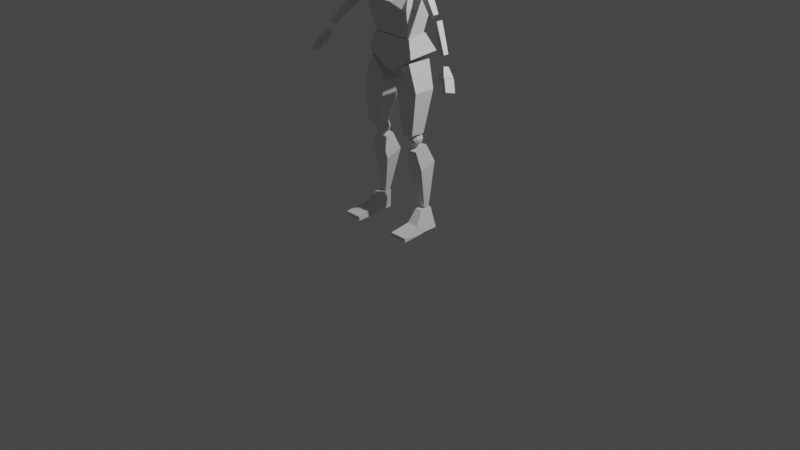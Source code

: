 # Source: section_2.blend  (saved by Blender 3.0.42; exported with 4.5.12 LTS)
import bpy
from mathutils import Matrix  # noqa: F401  (used for matrix-valued properties, if any)

bpy.ops.wm.read_factory_settings(use_empty=True)
scene = bpy.context.scene
scene.name = 'Scene'

# ---- collections
col_reference_male = bpy.data.collections.new('reference male'); scene.collection.children.link(col_reference_male)
col_reference_female = bpy.data.collections.new('reference female'); scene.collection.children.link(col_reference_female)
col_rigging = bpy.data.collections.new('Rigging'); scene.collection.children.link(col_rigging)
col_male = bpy.data.collections.new('Male'); scene.collection.children.link(col_male)
col_female = bpy.data.collections.new('Female'); scene.collection.children.link(col_female)

# ---- materials (node trees are filled in below, after node groups)
mat_material = bpy.data.materials.new('Material')
mat_material.alpha_threshold = 0.0
mat_material.use_transparent_shadow = False
mat_material.line_color = (0.0, 0.0, 0.0, 1.0)

# ---- material node trees
mat_material.use_nodes = True; mat_material.node_tree.nodes.clear()
_N = mat_material.node_tree.nodes; _L = mat_material.node_tree.links
n0 = _N.new('ShaderNodeOutputMaterial'); n0.name = 'Material Output'; n0.location = (300, 300)
n1 = _N.new('ShaderNodeBsdfPrincipled'); n1.name = 'Principled BSDF'; n1.location = (10, 300)
n1.distribution = 'GGX'
n1.subsurface_method = 'RANDOM_WALK_SKIN'
n1.inputs[2].default_value = 0.4
n1.inputs[3].default_value = 1.45
n1.inputs[27].default_value = (0.0, 0.0, 0.0, 1.0)
n1.inputs[28].default_value = 1.0
_L.new(n1.outputs[0], n0.inputs[0])
n0.is_active_output = True

# ---- world
world_world = bpy.data.worlds.new('World'); scene.world = world_world
world_world.use_nodes = True; world_world.node_tree.nodes.clear()
_N = world_world.node_tree.nodes; _L = world_world.node_tree.links
n0 = _N.new('ShaderNodeOutputWorld'); n0.name = 'World Output'; n0.location = (300, 300)
n1 = _N.new('ShaderNodeBackground'); n1.name = 'Background'; n1.location = (10, 300)
n1.inputs[0].default_value = (0.05088, 0.05088, 0.05088, 1.0)
_L.new(n1.outputs[0], n0.inputs[0])
n0.is_active_output = True
world_world.color = (0.05088, 0.05088, 0.05088)
world_world.use_sun_shadow = False
world_world.sun_shadow_jitter_overblur = 0.0

# ---- cameras
cam_camera = bpy.data.cameras.new('Camera')
cam_camera.clip_end = 100.0
cam_camera.ortho_scale = 7.314

# ---- lights
light_light = bpy.data.lights.new('Light', 'POINT')
light_light.transmission_factor = 0.0
light_light.energy = 1000.0
light_light.shadow_soft_size = 0.1
light_light.shadow_maximum_resolution = 0.006
light_light.use_absolute_resolution = True

# ---- meshes
me_cube_006 = bpy.data.meshes.new('Cube.006')
me_cube_006.from_pydata([(0.2306, -1.172, -0.9558), (-0.536, -0.5934, 0.7407), (0.2306, -0.8461, -0.9558), (-0.536, -0.1817, 0.7407), (0.4925, -1.172, -0.8543), (-0.1346, -0.5934, 0.9176), (0.4925, -0.8461, -0.8543), (-0.1346, -0.1817, 0.9176)], [], [(0, 1, 3, 2), (2, 3, 7, 6), (6, 7, 5, 4), (4, 5, 1, 0), (2, 6, 4, 0), (7, 3, 1, 5)])
_uv = me_cube_006.uv_layers.new(name='UVMap')
_uv.uv.foreach_set('vector', [0.375, 0.0, 0.625, 0.0, 0.625, 0.25, 0.375, 0.25, 0.375, 0.25, 0.625, 0.25, 0.625, 0.5, 0.375, 0.5, 0.375, 0.5, 0.625, 0.5, 0.625, 0.75, 0.375, 0.75, 0.375, 0.75, 0.625, 0.75, 0.625, 1.0, 0.375, 1.0, 0.125, 0.5, 0.375, 0.5, 0.375, 0.75, 0.125, 0.75, 0.625, 0.5, 0.875, 0.5, 0.875, 0.75, 0.625, 0.75])
me_cube_006.use_remesh_fix_poles = True
me_cube_006.use_remesh_preserve_attributes = False
me_cube_006.update()
me_cube_005 = bpy.data.meshes.new('Cube.005')
me_cube_005.from_pydata([(0.1634, -0.6178, -1.207), (-0.614, -0.2603, 0.843), (0.1634, -0.1652, -1.207), (-0.614, 0.3919, 0.6932), (0.5404, -0.6178, -1.076), (-0.04259, -0.2603, 1.129), (0.5404, -0.1652, -1.076), (-0.04259, 0.3919, 0.9795)], [], [(0, 1, 3, 2), (2, 3, 7, 6), (6, 7, 5, 4), (4, 5, 1, 0), (2, 6, 4, 0), (7, 3, 1, 5)])
_uv = me_cube_005.uv_layers.new(name='UVMap')
_uv.uv.foreach_set('vector', [0.375, 0.0, 0.625, 0.0, 0.625, 0.25, 0.375, 0.25, 0.375, 0.25, 0.625, 0.25, 0.625, 0.5, 0.375, 0.5, 0.375, 0.5, 0.625, 0.5, 0.625, 0.75, 0.375, 0.75, 0.375, 0.75, 0.625, 0.75, 0.625, 1.0, 0.375, 1.0, 0.125, 0.5, 0.375, 0.5, 0.375, 0.75, 0.125, 0.75, 0.625, 0.5, 0.875, 0.5, 0.875, 0.75, 0.625, 0.75])
me_cube_005.use_remesh_fix_poles = True
me_cube_005.use_remesh_preserve_attributes = False
me_cube_005.update()
me_cube_008 = bpy.data.meshes.new('Cube.008')
me_cube_008.from_pydata([(-0.3856, -0.7216, -0.8962), (-0.06618, -0.7216, 0.8556), (-0.3856, 0.7165, -0.8962), (-0.06618, 0.7165, 0.8556), (0.08449, -0.7216, -0.9369), (0.412, -0.7216, 0.8332), (0.08449, 0.7165, -0.9369), (0.412, 0.7165, 0.8332)], [], [(0, 1, 3, 2), (2, 3, 7, 6), (6, 7, 5, 4), (4, 5, 1, 0), (2, 6, 4, 0), (7, 3, 1, 5)])
_uv = me_cube_008.uv_layers.new(name='UVMap')
_uv.uv.foreach_set('vector', [0.375, 0.0, 0.625, 0.0, 0.625, 0.25, 0.375, 0.25, 0.375, 0.25, 0.625, 0.25, 0.625, 0.5, 0.375, 0.5, 0.375, 0.5, 0.625, 0.5, 0.625, 0.75, 0.375, 0.75, 0.375, 0.75, 0.625, 0.75, 0.625, 1.0, 0.375, 1.0, 0.125, 0.5, 0.375, 0.5, 0.375, 0.75, 0.125, 0.75, 0.625, 0.5, 0.875, 0.5, 0.875, 0.75, 0.625, 0.75])
me_cube_008.use_remesh_fix_poles = True
me_cube_008.use_remesh_preserve_attributes = False
me_cube_008.update()
me_cube_002 = bpy.data.meshes.new('Cube.002')
me_cube_002.from_pydata([(-0.0273, 0.9025, 1.471), (1.0, 1.0, -1.0), (-0.0273, -0.06825, 1.468), (1.0, -0.07005, -1.0), (-1.286, 0.9025, 1.471), (-1.0, 1.0, -1.0), (-1.286, -0.06825, 1.468), (-1.0, -0.07005, -1.0), (0.9407, -0.8809, 0.0449), (1.327, -0.8827, -0.9984), (-1.213, -0.8809, 0.0449), (-1.38, -0.8827, -0.9984), (-1.54, -2.411, -0.9948), (-1.54, -2.409, -0.4959), (1.672, -2.409, -0.4959), (1.672, -2.411, -0.9948)], [], [(0, 4, 6, 2), (6, 7, 11, 10), (7, 6, 4, 5), (5, 1, 3, 7), (1, 0, 2, 3), (5, 4, 0, 1), (9, 8, 14, 15), (7, 3, 9, 11), (2, 6, 10, 8), (3, 2, 8, 9), (15, 14, 13, 12), (8, 10, 13, 14), (10, 11, 12, 13), (11, 9, 15, 12)])
_uv = me_cube_002.uv_layers.new(name='UVMap')
_uv.uv.foreach_set('vector', [0.625, 0.5, 0.875, 0.5, 0.875, 0.75, 0.625, 0.75, 0.625, 0.0, 0.375, 0.0, 0.375, 0.0, 0.625, 0.0, 0.375, 0.0, 0.625, 0.0, 0.625, 0.25, 0.375, 0.25, 0.125, 0.5, 0.375, 0.5, 0.375, 0.75, 0.125, 0.75, 0.375, 0.5, 0.625, 0.5, 0.625, 0.75, 0.375, 0.75, 0.375, 0.25, 0.625, 0.25, 0.625, 0.5, 0.375, 0.5, 0.375, 0.75, 0.625, 0.75, 0.625, 0.75, 0.375, 0.75, 0.125, 0.75, 0.375, 0.75, 0.375, 0.75, 0.125, 0.75, 0.625, 0.75, 0.875, 0.75, 0.875, 0.75, 0.625, 0.75, 0.375, 0.75, 0.625, 0.75, 0.625, 0.75, 0.375, 0.75, 0.375, 0.75, 0.625, 0.75, 0.625, 1.0, 0.375, 1.0, 0.625, 0.75, 0.875, 0.75, 0.875, 0.75, 0.625, 0.75, 0.625, 0.0, 0.375, 0.0, 0.375, 0.0, 0.625, 0.0, 0.125, 0.75, 0.375, 0.75, 0.375, 0.75, 0.125, 0.75])
me_cube_002.materials.append(mat_material)
me_cube_002.use_remesh_preserve_volume = False
me_cube_002.use_remesh_preserve_attributes = False
me_cube_002.use_mirror_vertex_groups = False
me_cube_002.update()
me_cube_009 = bpy.data.meshes.new('Cube.009')
me_cube_009.from_pydata([(0.3584, -0.3237, -1.774), (0.2665, -0.1837, -1.133), (0.3584, 0.3237, -1.774), (0.2665, 0.1487, -1.133), (0.6254, -0.3237, -1.695), (0.5335, -0.1837, -1.054), (0.6254, 0.3237, -1.695), (0.5335, 0.1487, -1.054), (0.5335, 0.1487, -1.054), (0.2665, 0.1487, -1.133)], [(9, 8)], [(0, 1, 3, 2), (2, 3, 7, 6), (6, 7, 5, 4), (4, 5, 1, 0), (2, 6, 4, 0), (7, 3, 1, 5)])
_uv = me_cube_009.uv_layers.new(name='UVMap')
_uv.uv.foreach_set('vector', [0.375, 0.0, 0.625, 0.0, 0.625, 0.25, 0.375, 0.25, 0.375, 0.25, 0.625, 0.25, 0.625, 0.5, 0.375, 0.5, 0.375, 0.5, 0.625, 0.5, 0.625, 0.75, 0.375, 0.75, 0.375, 0.75, 0.625, 0.75, 0.625, 1.0, 0.375, 1.0, 0.125, 0.5, 0.375, 0.5, 0.375, 0.75, 0.125, 0.75, 0.625, 0.5, 0.875, 0.5, 0.875, 0.75, 0.625, 0.75])
me_cube_009.use_remesh_fix_poles = True
me_cube_009.use_remesh_preserve_attributes = False
me_cube_009.update()
me_icosphere = bpy.data.meshes.new('Icosphere')
me_icosphere.from_pydata([(2.081e-07, 1.415e-09, -0.9755), (1.145, -0.832, -0.1008), (-0.4374, -1.346, -0.1008), (-1.415, 1.415e-09, -0.1008), (-0.4374, 1.346, -0.1008), (1.145, 0.832, -0.1008), (0.4374, -1.346, 1.315), (-1.145, -0.832, 1.315), (-1.145, 0.832, 1.315), (0.4374, 1.346, 1.315), (1.415, 1.415e-09, 1.315), (2.081e-07, 1.415e-09, 2.189), (-0.2571, -0.7912, -0.7392), (0.6731, -0.489, -0.7392), (0.416, -1.28, -0.225), (1.346, 1.415e-09, -0.225), (0.6731, 0.489, -0.7392), (-0.832, 1.415e-09, -0.7392), (-1.089, -0.7912, -0.225), (-0.2571, 0.7912, -0.7392), (-1.089, 0.7912, -0.225), (0.416, 1.28, -0.225), (1.505, -0.489, 0.607), (1.505, 0.489, 0.607), (2.081e-07, -1.582, 0.607), (0.9302, -1.28, 0.607), (-1.505, -0.489, 0.607), (-0.9302, -1.28, 0.607), (-0.9302, 1.28, 0.607), (-1.505, 0.489, 0.607), (0.9302, 1.28, 0.607), (2.081e-07, 1.582, 0.607), (1.089, -0.7912, 1.439), (-0.416, -1.28, 1.439), (-1.346, 1.415e-09, 1.439), (-0.416, 1.28, 1.439), (1.089, 0.7912, 1.439), (0.2571, -0.7912, 1.953), (0.832, 1.415e-09, 1.953), (-0.6731, -0.489, 1.953), (-0.6731, 0.489, 1.953), (0.2571, 0.7912, 1.953)], [], [(0, 13, 12), (1, 13, 15), (0, 12, 17), (0, 17, 19), (0, 19, 16), (1, 15, 22), (2, 14, 24), (3, 18, 26), (4, 20, 28), (5, 21, 30), (1, 22, 25), (2, 24, 27), (3, 26, 29), (4, 28, 31), (5, 30, 23), (6, 32, 37), (7, 33, 39), (8, 34, 40), (9, 35, 41), (10, 36, 38), (38, 41, 11), (38, 36, 41), (36, 9, 41), (41, 40, 11), (41, 35, 40), (35, 8, 40), (40, 39, 11), (40, 34, 39), (34, 7, 39), (39, 37, 11), (39, 33, 37), (33, 6, 37), (37, 38, 11), (37, 32, 38), (32, 10, 38), (23, 36, 10), (23, 30, 36), (30, 9, 36), (31, 35, 9), (31, 28, 35), (28, 8, 35), (29, 34, 8), (29, 26, 34), (26, 7, 34), (27, 33, 7), (27, 24, 33), (24, 6, 33), (25, 32, 6), (25, 22, 32), (22, 10, 32), (30, 31, 9), (30, 21, 31), (21, 4, 31), (28, 29, 8), (28, 20, 29), (20, 3, 29), (26, 27, 7), (26, 18, 27), (18, 2, 27), (24, 25, 6), (24, 14, 25), (14, 1, 25), (22, 23, 10), (22, 15, 23), (15, 5, 23), (16, 21, 5), (16, 19, 21), (19, 4, 21), (19, 20, 4), (19, 17, 20), (17, 3, 20), (17, 18, 3), (17, 12, 18), (12, 2, 18), (15, 16, 5), (15, 13, 16), (13, 0, 16), (12, 14, 2), (12, 13, 14), (13, 1, 14)])
_uv = me_icosphere.uv_layers.new(name='UVMap')
_uv.uv.foreach_set('vector', [0.1818, -0.008448, 0.232, 0.07602, 0.1317, 0.07602, 0.2727, 0.1558, 0.3135, 0.07602, 0.3636, 0.1575, 0.9091, -0.008448, 0.9592, 0.07602, 0.8589, 0.07602, 0.7273, -0.008448, 0.7774, 0.07602, 0.6771, 0.07602, 0.5455, -0.008448, 0.5956, 0.07602, 0.4953, 0.07602, 0.2727, 0.1558, 0.3636, 0.1575, 0.3182, 0.2362, 0.08603, 0.1546, 0.1818, 0.1575, 0.1364, 0.2362, 0.8182, 0.1558, 0.9091, 0.1575, 0.8636, 0.2362, 0.6364, 0.1558, 0.7273, 0.1575, 0.6818, 0.2362, 0.4545, 0.1558, 0.5455, 0.1575, 0.5, 0.2362, 0.2727, 0.1558, 0.3182, 0.2362, 0.2273, 0.2362, 0.08603, 0.1546, 0.1364, 0.2362, 0.04075, 0.2335, 0.8182, 0.1558, 0.8636, 0.2362, 0.7727, 0.2362, 0.6364, 0.1558, 0.6818, 0.2362, 0.5909, 0.2362, 0.4545, 0.1558, 0.5, 0.2362, 0.4091, 0.2362, 0.1818, 0.3166, 0.2727, 0.3149, 0.2226, 0.3964, -0.007316, 0.3149, 0.09091, 0.3149, 0.04075, 0.3964, 0.7273, 0.3166, 0.8182, 0.3149, 0.768, 0.3964, 0.5455, 0.3166, 0.6364, 0.3149, 0.5862, 0.3964, 0.3636, 0.3166, 0.4545, 0.3149, 0.4044, 0.3964, 0.4044, 0.3964, 0.5047, 0.3964, 0.4545, 0.4808, 0.4044, 0.3964, 0.4545, 0.3149, 0.5047, 0.3964, 0.4545, 0.3149, 0.5455, 0.3166, 0.5047, 0.3964, 0.5862, 0.3964, 0.6865, 0.3964, 0.6364, 0.4808, 0.5862, 0.3964, 0.6364, 0.3149, 0.6865, 0.3964, 0.6364, 0.3149, 0.7273, 0.3166, 0.6865, 0.3964, 0.768, 0.3964, 0.8683, 0.3964, 0.8182, 0.4808, 0.768, 0.3964, 0.8182, 0.3149, 0.8683, 0.3964, 0.8182, 0.3149, 0.914, 0.3177, 0.8683, 0.3964, 0.04075, 0.3964, 0.1411, 0.3964, 0.09091, 0.4808, 0.04075, 0.3964, 0.09091, 0.3149, 0.1411, 0.3964, 0.09091, 0.3149, 0.1818, 0.3166, 0.1411, 0.3964, 0.2226, 0.3964, 0.3229, 0.3964, 0.2727, 0.4808, 0.2226, 0.3964, 0.2727, 0.3149, 0.3229, 0.3964, 0.2727, 0.3149, 0.3636, 0.3166, 0.3229, 0.3964, 0.4091, 0.2362, 0.4545, 0.3149, 0.3636, 0.3166, 0.4091, 0.2362, 0.5, 0.2362, 0.4545, 0.3149, 0.5, 0.2362, 0.5455, 0.3166, 0.4545, 0.3149, 0.5909, 0.2362, 0.6364, 0.3149, 0.5455, 0.3166, 0.5909, 0.2362, 0.6818, 0.2362, 0.6364, 0.3149, 0.6818, 0.2362, 0.7273, 0.3166, 0.6364, 0.3149, 0.7727, 0.2362, 0.8182, 0.3149, 0.7273, 0.3166, 0.7727, 0.2362, 0.8636, 0.2362, 0.8182, 0.3149, 0.8636, 0.2362, 0.914, 0.3177, 0.8182, 0.3149, 0.04075, 0.2335, 0.09091, 0.3149, -0.007316, 0.3149, 0.04075, 0.2335, 0.1364, 0.2362, 0.09091, 0.3149, 0.1364, 0.2362, 0.1818, 0.3166, 0.09091, 0.3149, 0.2273, 0.2362, 0.2727, 0.3149, 0.1818, 0.3166, 0.2273, 0.2362, 0.3182, 0.2362, 0.2727, 0.3149, 0.3182, 0.2362, 0.3636, 0.3166, 0.2727, 0.3149, 0.5, 0.2362, 0.5909, 0.2362, 0.5455, 0.3166, 0.5, 0.2362, 0.5455, 0.1575, 0.5909, 0.2362, 0.5455, 0.1575, 0.6364, 0.1558, 0.5909, 0.2362, 0.6818, 0.2362, 0.7727, 0.2362, 0.7273, 0.3166, 0.6818, 0.2362, 0.7273, 0.1575, 0.7727, 0.2362, 0.7273, 0.1575, 0.8182, 0.1558, 0.7727, 0.2362, 0.8636, 0.2362, 0.9592, 0.2389, 0.914, 0.3177, 0.8636, 0.2362, 0.9091, 0.1575, 0.9592, 0.2389, 0.9091, 0.1575, 1.007, 0.1575, 0.9592, 0.2389, 0.1364, 0.2362, 0.2273, 0.2362, 0.1818, 0.3166, 0.1364, 0.2362, 0.1818, 0.1575, 0.2273, 0.2362, 0.1818, 0.1575, 0.2727, 0.1558, 0.2273, 0.2362, 0.3182, 0.2362, 0.4091, 0.2362, 0.3636, 0.3166, 0.3182, 0.2362, 0.3636, 0.1575, 0.4091, 0.2362, 0.3636, 0.1575, 0.4545, 0.1558, 0.4091, 0.2362, 0.4953, 0.07602, 0.5455, 0.1575, 0.4545, 0.1558, 0.4953, 0.07602, 0.5956, 0.07602, 0.5455, 0.1575, 0.5956, 0.07602, 0.6364, 0.1558, 0.5455, 0.1575, 0.6771, 0.07602, 0.7273, 0.1575, 0.6364, 0.1558, 0.6771, 0.07602, 0.7774, 0.07602, 0.7273, 0.1575, 0.7774, 0.07602, 0.8182, 0.1558, 0.7273, 0.1575, 0.8589, 0.07602, 0.9091, 0.1575, 0.8182, 0.1558, 0.8589, 0.07602, 0.9592, 0.07602, 0.9091, 0.1575, 0.9592, 0.07602, 1.007, 0.1575, 0.9091, 0.1575, 0.3636, 0.1575, 0.4138, 0.07602, 0.4545, 0.1558, 0.3636, 0.1575, 0.3135, 0.07602, 0.4138, 0.07602, 0.3135, 0.07602, 0.3636, -0.008448, 0.4138, 0.07602, 0.1317, 0.07602, 0.1818, 0.1575, 0.08603, 0.1546, 0.1317, 0.07602, 0.232, 0.07602, 0.1818, 0.1575, 0.232, 0.07602, 0.2727, 0.1558, 0.1818, 0.1575])
me_icosphere.use_remesh_fix_poles = True
me_icosphere.use_remesh_preserve_attributes = False
me_icosphere.update()
me_icosphere_001 = bpy.data.meshes.new('Icosphere.001')
me_icosphere_001.from_pydata([(0.0, 0.0, -1.0), (0.7236, -0.5257, -0.4472), (-0.2764, -0.8506, -0.4472), (-0.8944, 0.0, -0.4472), (-0.2764, 0.8506, -0.4472), (0.7236, 0.5257, -0.4472), (0.2764, -0.8506, 0.4472), (-0.7236, -0.5257, 0.4472), (-0.7236, 0.5257, 0.4472), (0.2764, 0.8506, 0.4472), (0.8944, 0.0, 0.4472), (0.0, 0.0, 1.0), (-0.1625, -0.5, -0.8507), (0.4253, -0.309, -0.8507), (0.2629, -0.809, -0.5257), (0.8506, 0.0, -0.5257), (0.4253, 0.309, -0.8507), (-0.5257, 0.0, -0.8507), (-0.6882, -0.5, -0.5257), (-0.1625, 0.5, -0.8507), (-0.6882, 0.5, -0.5257), (0.2629, 0.809, -0.5257), (0.9511, -0.309, 0.0), (0.9511, 0.309, 0.0), (0.0, -1.0, 0.0), (0.5878, -0.809, 0.0), (-0.9511, -0.309, 0.0), (-0.5878, -0.809, 0.0), (-0.5878, 0.809, 0.0), (-0.9511, 0.309, 0.0), (0.5878, 0.809, 0.0), (0.0, 1.0, 0.0), (0.6882, -0.5, 0.5257), (-0.2629, -0.809, 0.5257), (-0.8506, 0.0, 0.5257), (-0.2629, 0.809, 0.5257), (0.6882, 0.5, 0.5257), (0.1625, -0.5, 0.8507), (0.5257, 0.0, 0.8507), (-0.4253, -0.309, 0.8507), (-0.4253, 0.309, 0.8507), (0.1625, 0.5, 0.8507)], [], [(0, 13, 12), (1, 13, 15), (0, 12, 17), (0, 17, 19), (0, 19, 16), (1, 15, 22), (2, 14, 24), (3, 18, 26), (4, 20, 28), (5, 21, 30), (1, 22, 25), (2, 24, 27), (3, 26, 29), (4, 28, 31), (5, 30, 23), (6, 32, 37), (7, 33, 39), (8, 34, 40), (9, 35, 41), (10, 36, 38), (38, 41, 11), (38, 36, 41), (36, 9, 41), (41, 40, 11), (41, 35, 40), (35, 8, 40), (40, 39, 11), (40, 34, 39), (34, 7, 39), (39, 37, 11), (39, 33, 37), (33, 6, 37), (37, 38, 11), (37, 32, 38), (32, 10, 38), (23, 36, 10), (23, 30, 36), (30, 9, 36), (31, 35, 9), (31, 28, 35), (28, 8, 35), (29, 34, 8), (29, 26, 34), (26, 7, 34), (27, 33, 7), (27, 24, 33), (24, 6, 33), (25, 32, 6), (25, 22, 32), (22, 10, 32), (30, 31, 9), (30, 21, 31), (21, 4, 31), (28, 29, 8), (28, 20, 29), (20, 3, 29), (26, 27, 7), (26, 18, 27), (18, 2, 27), (24, 25, 6), (24, 14, 25), (14, 1, 25), (22, 23, 10), (22, 15, 23), (15, 5, 23), (16, 21, 5), (16, 19, 21), (19, 4, 21), (19, 20, 4), (19, 17, 20), (17, 3, 20), (17, 18, 3), (17, 12, 18), (12, 2, 18), (15, 16, 5), (15, 13, 16), (13, 0, 16), (12, 14, 2), (12, 13, 14), (13, 1, 14)])
_uv = me_icosphere_001.uv_layers.new(name='UVMap')
_uv.uv.foreach_set('vector', [0.1818, 0.0, 0.2273, 0.07873, 0.1364, 0.07873, 0.2727, 0.1575, 0.3182, 0.07873, 0.3636, 0.1575, 0.9091, 0.0, 0.9545, 0.07873, 0.8636, 0.07873, 0.7273, 0.0, 0.7727, 0.07873, 0.6818, 0.07873, 0.5455, 0.0, 0.5909, 0.07873, 0.5, 0.07873, 0.2727, 0.1575, 0.3636, 0.1575, 0.3182, 0.2362, 0.09091, 0.1575, 0.1818, 0.1575, 0.1364, 0.2362, 0.8182, 0.1575, 0.9091, 0.1575, 0.8636, 0.2362, 0.6364, 0.1575, 0.7273, 0.1575, 0.6818, 0.2362, 0.4545, 0.1575, 0.5455, 0.1575, 0.5, 0.2362, 0.2727, 0.1575, 0.3182, 0.2362, 0.2273, 0.2362, 0.09091, 0.1575, 0.1364, 0.2362, 0.04546, 0.2362, 0.8182, 0.1575, 0.8636, 0.2362, 0.7727, 0.2362, 0.6364, 0.1575, 0.6818, 0.2362, 0.5909, 0.2362, 0.4545, 0.1575, 0.5, 0.2362, 0.4091, 0.2362, 0.1818, 0.3149, 0.2727, 0.3149, 0.2273, 0.3937, 0.0, 0.3149, 0.09091, 0.3149, 0.04546, 0.3937, 0.7273, 0.3149, 0.8182, 0.3149, 0.7727, 0.3937, 0.5455, 0.3149, 0.6364, 0.3149, 0.5909, 0.3937, 0.3636, 0.3149, 0.4545, 0.3149, 0.4091, 0.3937, 0.4091, 0.3937, 0.5, 0.3937, 0.4545, 0.4724, 0.4091, 0.3937, 0.4545, 0.3149, 0.5, 0.3937, 0.4545, 0.3149, 0.5455, 0.3149, 0.5, 0.3937, 0.5909, 0.3937, 0.6818, 0.3937, 0.6364, 0.4724, 0.5909, 0.3937, 0.6364, 0.3149, 0.6818, 0.3937, 0.6364, 0.3149, 0.7273, 0.3149, 0.6818, 0.3937, 0.7727, 0.3937, 0.8636, 0.3937, 0.8182, 0.4724, 0.7727, 0.3937, 0.8182, 0.3149, 0.8636, 0.3937, 0.8182, 0.3149, 0.9091, 0.3149, 0.8636, 0.3937, 0.04546, 0.3937, 0.1364, 0.3937, 0.09091, 0.4724, 0.04546, 0.3937, 0.09091, 0.3149, 0.1364, 0.3937, 0.09091, 0.3149, 0.1818, 0.3149, 0.1364, 0.3937, 0.2273, 0.3937, 0.3182, 0.3937, 0.2727, 0.4724, 0.2273, 0.3937, 0.2727, 0.3149, 0.3182, 0.3937, 0.2727, 0.3149, 0.3636, 0.3149, 0.3182, 0.3937, 0.4091, 0.2362, 0.4545, 0.3149, 0.3636, 0.3149, 0.4091, 0.2362, 0.5, 0.2362, 0.4545, 0.3149, 0.5, 0.2362, 0.5455, 0.3149, 0.4545, 0.3149, 0.5909, 0.2362, 0.6364, 0.3149, 0.5455, 0.3149, 0.5909, 0.2362, 0.6818, 0.2362, 0.6364, 0.3149, 0.6818, 0.2362, 0.7273, 0.3149, 0.6364, 0.3149, 0.7727, 0.2362, 0.8182, 0.3149, 0.7273, 0.3149, 0.7727, 0.2362, 0.8636, 0.2362, 0.8182, 0.3149, 0.8636, 0.2362, 0.9091, 0.3149, 0.8182, 0.3149, 0.04546, 0.2362, 0.09091, 0.3149, 0.0, 0.3149, 0.04546, 0.2362, 0.1364, 0.2362, 0.09091, 0.3149, 0.1364, 0.2362, 0.1818, 0.3149, 0.09091, 0.3149, 0.2273, 0.2362, 0.2727, 0.3149, 0.1818, 0.3149, 0.2273, 0.2362, 0.3182, 0.2362, 0.2727, 0.3149, 0.3182, 0.2362, 0.3636, 0.3149, 0.2727, 0.3149, 0.5, 0.2362, 0.5909, 0.2362, 0.5455, 0.3149, 0.5, 0.2362, 0.5455, 0.1575, 0.5909, 0.2362, 0.5455, 0.1575, 0.6364, 0.1575, 0.5909, 0.2362, 0.6818, 0.2362, 0.7727, 0.2362, 0.7273, 0.3149, 0.6818, 0.2362, 0.7273, 0.1575, 0.7727, 0.2362, 0.7273, 0.1575, 0.8182, 0.1575, 0.7727, 0.2362, 0.8636, 0.2362, 0.9545, 0.2362, 0.9091, 0.3149, 0.8636, 0.2362, 0.9091, 0.1575, 0.9545, 0.2362, 0.9091, 0.1575, 1.0, 0.1575, 0.9545, 0.2362, 0.1364, 0.2362, 0.2273, 0.2362, 0.1818, 0.3149, 0.1364, 0.2362, 0.1818, 0.1575, 0.2273, 0.2362, 0.1818, 0.1575, 0.2727, 0.1575, 0.2273, 0.2362, 0.3182, 0.2362, 0.4091, 0.2362, 0.3636, 0.3149, 0.3182, 0.2362, 0.3636, 0.1575, 0.4091, 0.2362, 0.3636, 0.1575, 0.4545, 0.1575, 0.4091, 0.2362, 0.5, 0.07873, 0.5455, 0.1575, 0.4545, 0.1575, 0.5, 0.07873, 0.5909, 0.07873, 0.5455, 0.1575, 0.5909, 0.07873, 0.6364, 0.1575, 0.5455, 0.1575, 0.6818, 0.07873, 0.7273, 0.1575, 0.6364, 0.1575, 0.6818, 0.07873, 0.7727, 0.07873, 0.7273, 0.1575, 0.7727, 0.07873, 0.8182, 0.1575, 0.7273, 0.1575, 0.8636, 0.07873, 0.9091, 0.1575, 0.8182, 0.1575, 0.8636, 0.07873, 0.9545, 0.07873, 0.9091, 0.1575, 0.9545, 0.07873, 1.0, 0.1575, 0.9091, 0.1575, 0.3636, 0.1575, 0.4091, 0.07873, 0.4545, 0.1575, 0.3636, 0.1575, 0.3182, 0.07873, 0.4091, 0.07873, 0.3182, 0.07873, 0.3636, 0.0, 0.4091, 0.07873, 0.1364, 0.07873, 0.1818, 0.1575, 0.09091, 0.1575, 0.1364, 0.07873, 0.2273, 0.07873, 0.1818, 0.1575, 0.2273, 0.07873, 0.2727, 0.1575, 0.1818, 0.1575])
me_icosphere_001.use_remesh_fix_poles = True
me_icosphere_001.use_remesh_preserve_attributes = False
me_icosphere_001.update()
me_cube_001 = bpy.data.meshes.new('Cube.001')
me_cube_001.from_pydata([(1.0, 0.778, 0.9753), (0.5621, -0.08489, -1.095), (1.0, -0.3099, 0.9344), (0.5621, -0.5015, -1.063), (-1.0, 0.778, 0.9753), (-0.5537, -0.08489, -1.095), (-1.0, -0.3099, 0.9344), (-0.5537, -0.5015, -1.063), (1.206, 1.132, 0.3147), (-1.667, -0.2993, 0.2606), (1.291, -0.2993, 0.2606), (-1.476, 1.132, 0.3147)], [], [(0, 4, 6, 2), (10, 2, 6, 9), (9, 6, 4, 11), (5, 1, 3, 7), (8, 0, 2, 10), (11, 4, 0, 8), (5, 11, 8, 1), (1, 8, 10, 3), (7, 9, 11, 5), (3, 10, 9, 7)])
_uv = me_cube_001.uv_layers.new(name='UVMap')
_uv.uv.foreach_set('vector', [0.625, 0.5, 0.875, 0.5, 0.875, 0.75, 0.625, 0.75, 0.5409, 0.75, 0.625, 0.75, 0.625, 1.0, 0.5409, 1.0, 0.5409, 0.0, 0.625, 0.0, 0.625, 0.25, 0.5409, 0.25, 0.125, 0.5, 0.375, 0.5, 0.375, 0.75, 0.125, 0.75, 0.5409, 0.5, 0.625, 0.5, 0.625, 0.75, 0.5409, 0.75, 0.5409, 0.25, 0.625, 0.25, 0.625, 0.5, 0.5409, 0.5, 0.375, 0.25, 0.5409, 0.25, 0.5409, 0.5, 0.375, 0.5, 0.375, 0.5, 0.5409, 0.5, 0.5409, 0.75, 0.375, 0.75, 0.375, 0.0, 0.5409, 0.0, 0.5409, 0.25, 0.375, 0.25, 0.375, 0.75, 0.5409, 0.75, 0.5409, 1.0, 0.375, 1.0])
me_cube_001.materials.append(mat_material)
me_cube_001.use_remesh_preserve_volume = False
me_cube_001.use_remesh_preserve_attributes = False
me_cube_001.use_mirror_vertex_groups = False
me_cube_001.update()
me_cube = bpy.data.meshes.new('Cube')
me_cube.from_pydata([(0.5471, 1.119, 1.0), (0.1848, 0.2227, -0.8941), (0.5471, -0.8113, 1.0), (0.1848, -0.8787, -0.8914), (-1.0, 0.9207, 0.4334), (-0.7606, 0.2227, -0.8941), (-1.0, -0.8546, 0.4334), (-0.7606, -0.8787, -0.8914), (0.9644, 0.8334, 0.2487), (-0.8803, -0.839, -0.2833), (0.9644, -0.8409, 0.2487), (-0.8803, 0.5469, -0.2833), (0.1848, 0.2227, -0.8941), (-0.7606, 0.2227, -0.8941)], [(12, 13)], [(0, 4, 6, 2), (10, 2, 6, 9), (9, 6, 4, 11), (5, 1, 3, 7), (8, 0, 2, 10), (11, 4, 0, 8), (5, 11, 8, 1), (1, 8, 10, 3), (7, 9, 11, 5), (3, 10, 9, 7)])
_uv = me_cube.uv_layers.new(name='UVMap')
_uv.uv.foreach_set('vector', [0.625, 0.5, 0.875, 0.5, 0.875, 0.75, 0.625, 0.75, 0.5, 0.75, 0.625, 0.75, 0.625, 1.0, 0.5, 1.0, 0.5, 0.0, 0.625, 0.0, 0.625, 0.25, 0.5, 0.25, 0.125, 0.5, 0.375, 0.5, 0.375, 0.75, 0.125, 0.75, 0.5, 0.5, 0.625, 0.5, 0.625, 0.75, 0.5, 0.75, 0.5, 0.25, 0.625, 0.25, 0.625, 0.5, 0.5, 0.5, 0.375, 0.25, 0.5, 0.25, 0.5, 0.5, 0.375, 0.5, 0.375, 0.5, 0.5, 0.5, 0.5, 0.75, 0.375, 0.75, 0.375, 0.0, 0.5, 0.0, 0.5, 0.25, 0.375, 0.25, 0.375, 0.75, 0.5, 0.75, 0.5, 1.0, 0.375, 1.0])
me_cube.materials.append(mat_material)
me_cube.use_remesh_preserve_volume = False
me_cube.use_remesh_preserve_attributes = False
me_cube.use_mirror_vertex_groups = False
me_cube.update()
me_cube_007 = bpy.data.meshes.new('Cube.007')
me_cube_007.from_pydata([(-1.046, 0.2385, -0.4619), (0.4106, 0.2385, 1.146), (-1.046, 1.0, -0.4619), (0.4106, 1.0, 1.146), (-0.1948, 0.2385, -1.146), (0.8723, 0.2385, 0.547), (-0.1948, 1.0, -1.146), (0.8723, 1.0, 0.547)], [], [(0, 1, 3, 2), (2, 3, 7, 6), (6, 7, 5, 4), (4, 5, 1, 0), (2, 6, 4, 0), (7, 3, 1, 5)])
_uv = me_cube_007.uv_layers.new(name='UVMap')
_uv.uv.foreach_set('vector', [0.375, 0.0, 0.625, 0.0, 0.625, 0.25, 0.375, 0.25, 0.375, 0.25, 0.625, 0.25, 0.625, 0.5, 0.375, 0.5, 0.375, 0.5, 0.625, 0.5, 0.625, 0.75, 0.375, 0.75, 0.375, 0.75, 0.625, 0.75, 0.625, 1.0, 0.375, 1.0, 0.125, 0.5, 0.375, 0.5, 0.375, 0.75, 0.125, 0.75, 0.625, 0.5, 0.875, 0.5, 0.875, 0.75, 0.625, 0.75])
me_cube_007.use_remesh_fix_poles = True
me_cube_007.use_remesh_preserve_attributes = False
me_cube_007.update()
me_cylinder = bpy.data.meshes.new('Cylinder')
me_cylinder.from_pydata([(0.0, 1.0, -1.0), (0.0, 0.7835, 1.0), (0.1951, 0.9808, -1.0), (0.1529, 0.7684, 1.0), (0.3827, 0.9239, -1.0), (0.2998, 0.7239, 1.0), (0.5556, 0.8315, -1.0), (0.4353, 0.6515, 1.0), (0.7071, 0.7071, -1.0), (0.554, 0.554, 1.0), (0.8315, 0.5556, -1.0), (0.6515, 0.4353, 1.0), (0.9239, 0.3827, -1.0), (0.7239, 0.2998, 1.0), (0.9808, 0.1951, -1.0), (0.7684, 0.1529, 1.0), (1.0, -4.371e-08, -1.0), (0.7835, -6.006e-08, 1.0), (0.9808, -0.1951, -1.0), (0.7684, -0.1529, 1.0), (0.9239, -0.3827, -1.0), (0.7239, -0.2998, 1.0), (0.8315, -0.5556, -1.0), (0.6515, -0.4353, 1.0), (0.7071, -0.7071, -1.0), (0.554, -0.554, 1.0), (0.5556, -0.8315, -1.0), (0.4353, -0.6515, 1.0), (0.3827, -0.9239, -1.0), (0.2998, -0.7239, 1.0), (0.1951, -0.9808, -1.0), (0.1529, -0.7684, 1.0), (-8.742e-08, -1.0, -1.0), (-6.85e-08, -0.7835, 1.0), (-0.1951, -0.9808, -1.0), (-0.1529, -0.7684, 1.0), (-0.3827, -0.9239, -1.0), (-0.2998, -0.7239, 1.0), (-0.5556, -0.8315, -1.0), (-0.4353, -0.6515, 1.0), (-0.7071, -0.7071, -1.0), (-0.554, -0.554, 1.0), (-0.8315, -0.5556, -1.0), (-0.6515, -0.4353, 1.0), (-0.9239, -0.3827, -1.0), (-0.7239, -0.2998, 1.0), (-0.9808, -0.1951, -1.0), (-0.7684, -0.1529, 1.0), (-1.0, 1.192e-08, -1.0), (-0.7835, -1.647e-08, 1.0), (-0.9808, 0.1951, -1.0), (-0.7684, 0.1529, 1.0), (-0.9239, 0.3827, -1.0), (-0.7239, 0.2998, 1.0), (-0.8315, 0.5556, -1.0), (-0.6515, 0.4353, 1.0), (-0.7071, 0.7071, -1.0), (-0.554, 0.554, 1.0), (-0.5556, 0.8315, -1.0), (-0.4353, 0.6515, 1.0), (-0.3827, 0.9239, -1.0), (-0.2998, 0.7239, 1.0), (-0.1951, 0.9808, -1.0), (-0.1529, 0.7684, 1.0)], [], [(0, 1, 3, 2), (2, 3, 5, 4), (4, 5, 7, 6), (6, 7, 9, 8), (8, 9, 11, 10), (10, 11, 13, 12), (12, 13, 15, 14), (14, 15, 17, 16), (16, 17, 19, 18), (18, 19, 21, 20), (20, 21, 23, 22), (22, 23, 25, 24), (24, 25, 27, 26), (26, 27, 29, 28), (28, 29, 31, 30), (30, 31, 33, 32), (32, 33, 35, 34), (34, 35, 37, 36), (36, 37, 39, 38), (38, 39, 41, 40), (40, 41, 43, 42), (42, 43, 45, 44), (44, 45, 47, 46), (46, 47, 49, 48), (48, 49, 51, 50), (50, 51, 53, 52), (52, 53, 55, 54), (54, 55, 57, 56), (56, 57, 59, 58), (58, 59, 61, 60), (3, 1, 63, 61, 59, 57, 55, 53, 51, 49, 47, 45, 43, 41, 39, 37, 35, 33, 31, 29, 27, 25, 23, 21, 19, 17, 15, 13, 11, 9, 7, 5), (60, 61, 63, 62), (62, 63, 1, 0), (0, 2, 4, 6, 8, 10, 12, 14, 16, 18, 20, 22, 24, 26, 28, 30, 32, 34, 36, 38, 40, 42, 44, 46, 48, 50, 52, 54, 56, 58, 60, 62)])
_uv = me_cylinder.uv_layers.new(name='UVMap')
_uv.uv.foreach_set('vector', [1.0, 0.5, 1.0, 1.0, 0.9688, 1.0, 0.9688, 0.5, 0.9688, 0.5, 0.9688, 1.0, 0.9375, 1.0, 0.9375, 0.5, 0.9375, 0.5, 0.9375, 1.0, 0.9062, 1.0, 0.9062, 0.5, 0.9062, 0.5, 0.9062, 1.0, 0.875, 1.0, 0.875, 0.5, 0.875, 0.5, 0.875, 1.0, 0.8438, 1.0, 0.8438, 0.5, 0.8438, 0.5, 0.8438, 1.0, 0.8125, 1.0, 0.8125, 0.5, 0.8125, 0.5, 0.8125, 1.0, 0.7812, 1.0, 0.7812, 0.5, 0.7812, 0.5, 0.7812, 1.0, 0.75, 1.0, 0.75, 0.5, 0.75, 0.5, 0.75, 1.0, 0.7188, 1.0, 0.7188, 0.5, 0.7188, 0.5, 0.7188, 1.0, 0.6875, 1.0, 0.6875, 0.5, 0.6875, 0.5, 0.6875, 1.0, 0.6562, 1.0, 0.6562, 0.5, 0.6562, 0.5, 0.6562, 1.0, 0.625, 1.0, 0.625, 0.5, 0.625, 0.5, 0.625, 1.0, 0.5938, 1.0, 0.5938, 0.5, 0.5938, 0.5, 0.5938, 1.0, 0.5625, 1.0, 0.5625, 0.5, 0.5625, 0.5, 0.5625, 1.0, 0.5312, 1.0, 0.5312, 0.5, 0.5312, 0.5, 0.5312, 1.0, 0.5, 1.0, 0.5, 0.5, 0.5, 0.5, 0.5, 1.0, 0.4688, 1.0, 0.4688, 0.5, 0.4688, 0.5, 0.4688, 1.0, 0.4375, 1.0, 0.4375, 0.5, 0.4375, 0.5, 0.4375, 1.0, 0.4062, 1.0, 0.4062, 0.5, 0.4062, 0.5, 0.4062, 1.0, 0.375, 1.0, 0.375, 0.5, 0.375, 0.5, 0.375, 1.0, 0.3438, 1.0, 0.3438, 0.5, 0.3438, 0.5, 0.3438, 1.0, 0.3125, 1.0, 0.3125, 0.5, 0.3125, 0.5, 0.3125, 1.0, 0.2812, 1.0, 0.2812, 0.5, 0.2812, 0.5, 0.2812, 1.0, 0.25, 1.0, 0.25, 0.5, 0.25, 0.5, 0.25, 1.0, 0.2188, 1.0, 0.2188, 0.5, 0.2188, 0.5, 0.2188, 1.0, 0.1875, 1.0, 0.1875, 0.5, 0.1875, 0.5, 0.1875, 1.0, 0.1562, 1.0, 0.1562, 0.5, 0.1562, 0.5, 0.1562, 1.0, 0.125, 1.0, 0.125, 0.5, 0.125, 0.5, 0.125, 1.0, 0.09375, 1.0, 0.09375, 0.5, 0.09375, 0.5, 0.09375, 1.0, 0.0625, 1.0, 0.0625, 0.5, 0.2968, 0.4854, 0.25, 0.49, 0.2032, 0.4854, 0.1582, 0.4717, 0.1167, 0.4496, 0.08029, 0.4197, 0.05045, 0.3833, 0.02827, 0.3418, 0.01461, 0.2968, 0.01, 0.25, 0.01461, 0.2032, 0.02827, 0.1582, 0.05045, 0.1167, 0.08029, 0.08029, 0.1167, 0.05045, 0.1582, 0.02827, 0.2032, 0.01461, 0.25, 0.01, 0.2968, 0.01461, 0.3418, 0.02827, 0.3833, 0.05045, 0.4197, 0.08029, 0.4496, 0.1167, 0.4717, 0.1582, 0.4854, 0.2032, 0.49, 0.25, 0.4854, 0.2968, 0.4717, 0.3418, 0.4496, 0.3833, 0.4197, 0.4197, 0.3833, 0.4496, 0.3418, 0.4717, 0.0625, 0.5, 0.0625, 1.0, 0.03125, 1.0, 0.03125, 0.5, 0.03125, 0.5, 0.03125, 1.0, 0.0, 1.0, 0.0, 0.5, 0.75, 0.49, 0.7968, 0.4854, 0.8418, 0.4717, 0.8833, 0.4496, 0.9197, 0.4197, 0.9496, 0.3833, 0.9717, 0.3418, 0.9854, 0.2968, 0.99, 0.25, 0.9854, 0.2032, 0.9717, 0.1582, 0.9496, 0.1167, 0.9197, 0.08029, 0.8833, 0.05045, 0.8418, 0.02827, 0.7968, 0.01461, 0.75, 0.01, 0.7032, 0.01461, 0.6582, 0.02827, 0.6167, 0.05045, 0.5803, 0.08029, 0.5504, 0.1167, 0.5283, 0.1582, 0.5146, 0.2032, 0.51, 0.25, 0.5146, 0.2968, 0.5283, 0.3418, 0.5504, 0.3833, 0.5803, 0.4197, 0.6167, 0.4496, 0.6582, 0.4717, 0.7032, 0.4854])
me_cylinder.use_remesh_fix_poles = True
me_cylinder.use_remesh_preserve_attributes = False
me_cylinder.update()
me_cube_010 = bpy.data.meshes.new('Cube.010')
me_cube_010.from_pydata([(0.5487, -1.098, -1.716), (0.4878, -0.4767, 0.8729), (0.5487, -0.4392, -1.598), (0.4878, 0.4434, 0.887), (1.0, 1.0, 0.4424), (1.0, 1.017, -0.4926), (1.0, -1.139, 0.4047), (1.0, -1.189, -0.4597), (0.0, -0.4392, -1.598), (0.0, 0.4434, 0.887), (0.0, -1.098, -1.716), (0.0, -0.4767, 0.8729), (0.0, -1.189, -0.4597), (0.0, -1.139, 0.4047), (0.0, 1.017, -0.4926), (0.0, 1.0, 0.4424)], [], [(15, 9, 3, 4), (4, 3, 1, 6), (8, 2, 0, 10), (2, 5, 7, 0), (5, 4, 6, 7), (8, 14, 5, 2), (14, 15, 4, 5), (7, 6, 13, 12), (0, 7, 12, 10), (3, 9, 11, 1), (6, 1, 11, 13)])
_uv = me_cube_010.uv_layers.new(name='UVMap')
_uv.uv.foreach_set('vector', [0.5636, 0.375, 0.625, 0.375, 0.625, 0.5, 0.5636, 0.5, 0.5636, 0.5, 0.625, 0.5, 0.625, 0.75, 0.5636, 0.75, 0.25, 0.5, 0.375, 0.5, 0.375, 0.75, 0.25, 0.75, 0.375, 0.5, 0.4803, 0.5, 0.4803, 0.75, 0.375, 0.75, 0.4803, 0.5, 0.5636, 0.5, 0.5636, 0.75, 0.4803, 0.75, 0.375, 0.375, 0.4803, 0.375, 0.4803, 0.5, 0.375, 0.5, 0.4803, 0.375, 0.5636, 0.375, 0.5636, 0.5, 0.4803, 0.5, 0.4803, 0.75, 0.5636, 0.75, 0.5636, 0.875, 0.4803, 0.875, 0.375, 0.75, 0.4803, 0.75, 0.4803, 0.875, 0.375, 0.875, 0.625, 0.5, 0.75, 0.5, 0.75, 0.75, 0.625, 0.75, 0.5636, 0.75, 0.625, 0.75, 0.625, 0.875, 0.5636, 0.875])
me_cube_010.use_remesh_fix_poles = True
me_cube_010.use_remesh_preserve_attributes = False
me_cube_010.update()
me_cube_004 = bpy.data.meshes.new('Cube.004')
me_cube_004.from_pydata([(1.212, -1.709, -0.7851), (1.131, -0.6623, 1.0), (1.212, 0.1822, -1.343), (1.131, 0.06497, 1.0), (0.0, 0.1822, -1.343), (0.0, 0.06497, 1.0), (0.0, -1.709, -0.7851), (0.0, -0.6623, 1.0), (1.461, 0.7209, 0.2086), (1.461, -1.703, 0.09971), (1.172, 0.5869, -0.1717), (1.172, -1.702, 0.1075), (0.0, -1.702, 0.1075), (0.0, 0.5869, -0.1717), (1.456, 0.8339, 0.5289), (1.456, -1.289, 0.4745), (1.151, 0.7949, 0.4142), (1.151, -1.182, 0.5537), (0.0, -1.182, 0.5537), (0.0, 0.7949, 0.4142), (1.453, 0.8904, 0.6891), (1.453, -1.082, 0.6619), (1.141, 0.9044, 0.7071), (1.141, -0.9222, 0.7769), (0.0, -0.9222, 0.7769), (0.0, 0.9044, 0.7071), (1.452, 0.9187, 0.7692), (1.452, -0.978, 0.7556)], [], [(25, 5, 3, 22), (11, 0, 9, 15), (4, 2, 0, 6), (3, 5, 7, 1), (23, 1, 7, 24), (0, 2, 8, 9), (22, 3, 26), (2, 10, 14, 8), (8, 14, 15, 9), (0, 11, 12, 6), (17, 11, 15, 21), (4, 13, 10, 2), (23, 17, 21, 27), (10, 16, 20, 14), (14, 20, 21, 15), (11, 17, 18, 12), (13, 19, 16, 10), (1, 23, 27), (16, 22, 26, 20), (20, 26, 27, 21), (17, 23, 24, 18), (19, 25, 22, 16), (3, 1, 27, 26)])
_uv = me_cube_004.uv_layers.new(name='UVMap')
_uv.uv.foreach_set('vector', [0.5938, 0.3759, 0.625, 0.3759, 0.625, 0.5, 0.5938, 0.5, 0.5, 0.75, 0.375, 0.75, 0.375, 0.75, 0.5, 0.75, 0.2509, 0.5, 0.375, 0.5, 0.375, 0.75, 0.2509, 0.75, 0.625, 0.5, 0.7491, 0.5, 0.7491, 0.75, 0.625, 0.75, 0.5938, 0.75, 0.625, 0.75, 0.625, 0.8741, 0.5938, 0.8741, 0.375, 0.75, 0.375, 0.5, 0.375, 0.5, 0.375, 0.75, 0.5938, 0.5, 0.625, 0.5, 0.5937, 0.5, 0.375, 0.5, 0.5, 0.5, 0.5, 0.5, 0.375, 0.5, 0.375, 0.5, 0.5, 0.5, 0.5, 0.75, 0.375, 0.75, 0.375, 0.75, 0.5, 0.75, 0.5, 0.8741, 0.375, 0.8741, 0.5625, 0.75, 0.5, 0.75, 0.5, 0.75, 0.5625, 0.75, 0.375, 0.3759, 0.5, 0.3759, 0.5, 0.5, 0.375, 0.5, 0.5938, 0.75, 0.5625, 0.75, 0.5625, 0.75, 0.5938, 0.75, 0.5, 0.5, 0.5625, 0.5, 0.5625, 0.5, 0.5, 0.5, 0.5, 0.5, 0.5625, 0.5, 0.5625, 0.75, 0.5, 0.75, 0.5, 0.75, 0.5625, 0.75, 0.5625, 0.8741, 0.5, 0.8741, 0.5, 0.3759, 0.5625, 0.3759, 0.5625, 0.5, 0.5, 0.5, 0.625, 0.75, 0.5938, 0.75, 0.5938, 0.75, 0.5625, 0.5, 0.5938, 0.5, 0.5937, 0.5, 0.5625, 0.5, 0.5625, 0.5, 0.5937, 0.5, 0.5938, 0.75, 0.5625, 0.75, 0.5625, 0.75, 0.5938, 0.75, 0.5938, 0.8741, 0.5625, 0.8741, 0.5625, 0.3759, 0.5938, 0.3759, 0.5938, 0.5, 0.5625, 0.5, 0.625, 0.5, 0.625, 0.75, 0.5938, 0.75, 0.5937, 0.5])
me_cube_004.use_remesh_fix_poles = True
me_cube_004.use_remesh_preserve_attributes = False
me_cube_004.update()
me_cube_003 = bpy.data.meshes.new('Cube.003')
me_cube_003.from_pydata([(0.9435, -1.395, 0.4376), (1.172, -1.236, -0.2661), (1.172, 0.4436, -0.2661), (0.9435, 0.149, 0.662), (0.2042, -1.098, -1.0), (0.2042, -1.395, 0.4376), (0.2042, 0.6774, -1.0), (0.2042, 0.149, 0.662), (0.0, 0.6774, -1.0), (0.0, 0.149, 0.662), (0.0, -1.098, -1.0), (0.0, -1.395, 0.4376), (0.9435, 0.149, 0.662), (0.2042, 0.149, 0.662), (0.0, 0.149, 0.662)], [(12, 13), (14, 13)], [(4, 6, 2, 1), (8, 9, 7, 6), (7, 5, 0, 3), (5, 4, 1, 0), (8, 6, 4, 10), (6, 7, 3, 2), (7, 9, 11, 5), (4, 5, 11, 10), (2, 3, 0, 1)])
_k = {(0, 1): 0.16471, (6, 7): 0.16471, (4, 6): 0.16471, (5, 7): 0.16471, (4, 5): 0.16471, (0, 3): 0.16471, (1, 2): 0.16471, (2, 3): 0.16471}
me_cube_003.attributes.new('crease_edge', 'FLOAT', 'EDGE').data.foreach_set('value', [_k.get((min(e.vertices), max(e.vertices)), 0.0) for e in me_cube_003.edges])
_uv = me_cube_003.uv_layers.new(name='UVMap')
_uv.uv.foreach_set('vector', [0.375, 0.75, 0.375, 0.5, 0.375, 0.5, 0.375, 0.75, 0.375, 0.375, 0.625, 0.375, 0.625, 0.5, 0.375, 0.5, 0.625, 0.5, 0.625, 0.75, 0.625, 0.75, 0.625, 0.5, 0.625, 0.75, 0.375, 0.75, 0.375, 0.75, 0.625, 0.75, 0.25, 0.5, 0.375, 0.5, 0.375, 0.75, 0.25, 0.75, 0.375, 0.5, 0.625, 0.5, 0.625, 0.5, 0.375, 0.5, 0.625, 0.5, 0.75, 0.5, 0.75, 0.75, 0.625, 0.75, 0.375, 0.75, 0.625, 0.75, 0.625, 0.875, 0.375, 0.875, 0.375, 0.5, 0.625, 0.5, 0.625, 0.75, 0.375, 0.75])
me_cube_003.use_remesh_fix_poles = True
me_cube_003.use_remesh_preserve_attributes = False
me_cube_003.update()
me_cube_011 = bpy.data.meshes.new('Cube.011')
me_cube_011.from_pydata([(0.2306, -1.172, -0.9558), (-0.536, -0.5934, 0.7407), (0.2306, -0.8461, -0.9558), (-0.536, -0.1817, 0.7407), (0.4925, -1.172, -0.8543), (-0.1346, -0.5934, 0.9176), (0.4925, -0.8461, -0.8543), (-0.1346, -0.1817, 0.9176)], [], [(0, 1, 3, 2), (2, 3, 7, 6), (6, 7, 5, 4), (4, 5, 1, 0), (2, 6, 4, 0), (7, 3, 1, 5)])
_uv = me_cube_011.uv_layers.new(name='UVMap')
_uv.uv.foreach_set('vector', [0.375, 0.0, 0.625, 0.0, 0.625, 0.25, 0.375, 0.25, 0.375, 0.25, 0.625, 0.25, 0.625, 0.5, 0.375, 0.5, 0.375, 0.5, 0.625, 0.5, 0.625, 0.75, 0.375, 0.75, 0.375, 0.75, 0.625, 0.75, 0.625, 1.0, 0.375, 1.0, 0.125, 0.5, 0.375, 0.5, 0.375, 0.75, 0.125, 0.75, 0.625, 0.5, 0.875, 0.5, 0.875, 0.75, 0.625, 0.75])
me_cube_011.use_remesh_fix_poles = True
me_cube_011.use_remesh_preserve_attributes = False
me_cube_011.update()
me_cube_012 = bpy.data.meshes.new('Cube.012')
me_cube_012.from_pydata([(0.1634, -0.6178, -1.207), (-0.614, -0.2603, 0.843), (0.1634, -0.1652, -1.207), (-0.614, 0.3919, 0.6932), (0.5404, -0.6178, -1.076), (-0.04259, -0.2603, 1.129), (0.5404, -0.1652, -1.076), (-0.04259, 0.3919, 0.9795)], [], [(0, 1, 3, 2), (2, 3, 7, 6), (6, 7, 5, 4), (4, 5, 1, 0), (2, 6, 4, 0), (7, 3, 1, 5)])
_uv = me_cube_012.uv_layers.new(name='UVMap')
_uv.uv.foreach_set('vector', [0.375, 0.0, 0.625, 0.0, 0.625, 0.25, 0.375, 0.25, 0.375, 0.25, 0.625, 0.25, 0.625, 0.5, 0.375, 0.5, 0.375, 0.5, 0.625, 0.5, 0.625, 0.75, 0.375, 0.75, 0.375, 0.75, 0.625, 0.75, 0.625, 1.0, 0.375, 1.0, 0.125, 0.5, 0.375, 0.5, 0.375, 0.75, 0.125, 0.75, 0.625, 0.5, 0.875, 0.5, 0.875, 0.75, 0.625, 0.75])
me_cube_012.use_remesh_fix_poles = True
me_cube_012.use_remesh_preserve_attributes = False
me_cube_012.update()
me_cube_013 = bpy.data.meshes.new('Cube.013')
me_cube_013.from_pydata([(-0.3856, -0.7216, -0.8962), (-0.06618, -0.7216, 0.8556), (-0.3856, 0.7165, -0.8962), (-0.06618, 0.7165, 0.8556), (0.08449, -0.7216, -0.9369), (0.412, -0.7216, 0.8332), (0.08449, 0.7165, -0.9369), (0.412, 0.7165, 0.8332)], [], [(0, 1, 3, 2), (2, 3, 7, 6), (6, 7, 5, 4), (4, 5, 1, 0), (2, 6, 4, 0), (7, 3, 1, 5)])
_uv = me_cube_013.uv_layers.new(name='UVMap')
_uv.uv.foreach_set('vector', [0.375, 0.0, 0.625, 0.0, 0.625, 0.25, 0.375, 0.25, 0.375, 0.25, 0.625, 0.25, 0.625, 0.5, 0.375, 0.5, 0.375, 0.5, 0.625, 0.5, 0.625, 0.75, 0.375, 0.75, 0.375, 0.75, 0.625, 0.75, 0.625, 1.0, 0.375, 1.0, 0.125, 0.5, 0.375, 0.5, 0.375, 0.75, 0.125, 0.75, 0.625, 0.5, 0.875, 0.5, 0.875, 0.75, 0.625, 0.75])
me_cube_013.use_remesh_fix_poles = True
me_cube_013.use_remesh_preserve_attributes = False
me_cube_013.update()
me_cube_014 = bpy.data.meshes.new('Cube.014')
me_cube_014.from_pydata([(-0.0273, 0.9025, 1.471), (1.0, 1.0, -1.0), (-0.0273, -0.06825, 1.468), (1.0, -0.07005, -1.0), (-1.286, 0.9025, 1.471), (-1.0, 1.0, -1.0), (-1.286, -0.06825, 1.468), (-1.0, -0.07005, -1.0), (0.9407, -0.8809, 0.0449), (1.327, -0.8827, -0.9984), (-1.213, -0.8809, 0.0449), (-1.38, -0.8827, -0.9984), (-1.54, -2.411, -0.9948), (-1.54, -2.409, -0.4959), (1.672, -2.409, -0.4959), (1.672, -2.411, -0.9948)], [], [(0, 4, 6, 2), (6, 7, 11, 10), (7, 6, 4, 5), (5, 1, 3, 7), (1, 0, 2, 3), (5, 4, 0, 1), (9, 8, 14, 15), (7, 3, 9, 11), (2, 6, 10, 8), (3, 2, 8, 9), (15, 14, 13, 12), (8, 10, 13, 14), (10, 11, 12, 13), (11, 9, 15, 12)])
_uv = me_cube_014.uv_layers.new(name='UVMap')
_uv.uv.foreach_set('vector', [0.625, 0.5, 0.875, 0.5, 0.875, 0.75, 0.625, 0.75, 0.625, 0.0, 0.375, 0.0, 0.375, 0.0, 0.625, 0.0, 0.375, 0.0, 0.625, 0.0, 0.625, 0.25, 0.375, 0.25, 0.125, 0.5, 0.375, 0.5, 0.375, 0.75, 0.125, 0.75, 0.375, 0.5, 0.625, 0.5, 0.625, 0.75, 0.375, 0.75, 0.375, 0.25, 0.625, 0.25, 0.625, 0.5, 0.375, 0.5, 0.375, 0.75, 0.625, 0.75, 0.625, 0.75, 0.375, 0.75, 0.125, 0.75, 0.375, 0.75, 0.375, 0.75, 0.125, 0.75, 0.625, 0.75, 0.875, 0.75, 0.875, 0.75, 0.625, 0.75, 0.375, 0.75, 0.625, 0.75, 0.625, 0.75, 0.375, 0.75, 0.375, 0.75, 0.625, 0.75, 0.625, 1.0, 0.375, 1.0, 0.625, 0.75, 0.875, 0.75, 0.875, 0.75, 0.625, 0.75, 0.625, 0.0, 0.375, 0.0, 0.375, 0.0, 0.625, 0.0, 0.125, 0.75, 0.375, 0.75, 0.375, 0.75, 0.125, 0.75])
me_cube_014.materials.append(mat_material)
me_cube_014.use_remesh_preserve_volume = False
me_cube_014.use_remesh_preserve_attributes = False
me_cube_014.use_mirror_vertex_groups = False
me_cube_014.update()
me_cube_015 = bpy.data.meshes.new('Cube.015')
me_cube_015.from_pydata([(0.3584, -0.3237, -1.774), (0.2665, -0.1837, -1.133), (0.3584, 0.3237, -1.774), (0.2665, 0.1487, -1.133), (0.6254, -0.3237, -1.695), (0.5335, -0.1837, -1.054), (0.6254, 0.3237, -1.695), (0.5335, 0.1487, -1.054), (0.5335, 0.1487, -1.054), (0.2665, 0.1487, -1.133)], [(9, 8)], [(0, 1, 3, 2), (2, 3, 7, 6), (6, 7, 5, 4), (4, 5, 1, 0), (2, 6, 4, 0), (7, 3, 1, 5)])
_uv = me_cube_015.uv_layers.new(name='UVMap')
_uv.uv.foreach_set('vector', [0.375, 0.0, 0.625, 0.0, 0.625, 0.25, 0.375, 0.25, 0.375, 0.25, 0.625, 0.25, 0.625, 0.5, 0.375, 0.5, 0.375, 0.5, 0.625, 0.5, 0.625, 0.75, 0.375, 0.75, 0.375, 0.75, 0.625, 0.75, 0.625, 1.0, 0.375, 1.0, 0.125, 0.5, 0.375, 0.5, 0.375, 0.75, 0.125, 0.75, 0.625, 0.5, 0.875, 0.5, 0.875, 0.75, 0.625, 0.75])
me_cube_015.use_remesh_fix_poles = True
me_cube_015.use_remesh_preserve_attributes = False
me_cube_015.update()
me_icosphere_002 = bpy.data.meshes.new('Icosphere.002')
me_icosphere_002.from_pydata([(2.081e-07, 1.415e-09, -0.9755), (1.145, -0.832, -0.1008), (-0.4374, -1.346, -0.1008), (-1.415, 1.415e-09, -0.1008), (-0.4374, 1.346, -0.1008), (1.145, 0.832, -0.1008), (0.4374, -1.346, 1.315), (-1.145, -0.832, 1.315), (-1.145, 0.832, 1.315), (0.4374, 1.346, 1.315), (1.415, 1.415e-09, 1.315), (2.081e-07, 1.415e-09, 2.189), (-0.2571, -0.7912, -0.7392), (0.6731, -0.489, -0.7392), (0.416, -1.28, -0.225), (1.346, 1.415e-09, -0.225), (0.6731, 0.489, -0.7392), (-0.832, 1.415e-09, -0.7392), (-1.089, -0.7912, -0.225), (-0.2571, 0.7912, -0.7392), (-1.089, 0.7912, -0.225), (0.416, 1.28, -0.225), (1.505, -0.489, 0.607), (1.505, 0.489, 0.607), (2.081e-07, -1.582, 0.607), (0.9302, -1.28, 0.607), (-1.505, -0.489, 0.607), (-0.9302, -1.28, 0.607), (-0.9302, 1.28, 0.607), (-1.505, 0.489, 0.607), (0.9302, 1.28, 0.607), (2.081e-07, 1.582, 0.607), (1.089, -0.7912, 1.439), (-0.416, -1.28, 1.439), (-1.346, 1.415e-09, 1.439), (-0.416, 1.28, 1.439), (1.089, 0.7912, 1.439), (0.2571, -0.7912, 1.953), (0.832, 1.415e-09, 1.953), (-0.6731, -0.489, 1.953), (-0.6731, 0.489, 1.953), (0.2571, 0.7912, 1.953)], [], [(0, 13, 12), (1, 13, 15), (0, 12, 17), (0, 17, 19), (0, 19, 16), (1, 15, 22), (2, 14, 24), (3, 18, 26), (4, 20, 28), (5, 21, 30), (1, 22, 25), (2, 24, 27), (3, 26, 29), (4, 28, 31), (5, 30, 23), (6, 32, 37), (7, 33, 39), (8, 34, 40), (9, 35, 41), (10, 36, 38), (38, 41, 11), (38, 36, 41), (36, 9, 41), (41, 40, 11), (41, 35, 40), (35, 8, 40), (40, 39, 11), (40, 34, 39), (34, 7, 39), (39, 37, 11), (39, 33, 37), (33, 6, 37), (37, 38, 11), (37, 32, 38), (32, 10, 38), (23, 36, 10), (23, 30, 36), (30, 9, 36), (31, 35, 9), (31, 28, 35), (28, 8, 35), (29, 34, 8), (29, 26, 34), (26, 7, 34), (27, 33, 7), (27, 24, 33), (24, 6, 33), (25, 32, 6), (25, 22, 32), (22, 10, 32), (30, 31, 9), (30, 21, 31), (21, 4, 31), (28, 29, 8), (28, 20, 29), (20, 3, 29), (26, 27, 7), (26, 18, 27), (18, 2, 27), (24, 25, 6), (24, 14, 25), (14, 1, 25), (22, 23, 10), (22, 15, 23), (15, 5, 23), (16, 21, 5), (16, 19, 21), (19, 4, 21), (19, 20, 4), (19, 17, 20), (17, 3, 20), (17, 18, 3), (17, 12, 18), (12, 2, 18), (15, 16, 5), (15, 13, 16), (13, 0, 16), (12, 14, 2), (12, 13, 14), (13, 1, 14)])
_uv = me_icosphere_002.uv_layers.new(name='UVMap')
_uv.uv.foreach_set('vector', [0.1818, -0.008448, 0.232, 0.07602, 0.1317, 0.07602, 0.2727, 0.1558, 0.3135, 0.07602, 0.3636, 0.1575, 0.9091, -0.008448, 0.9592, 0.07602, 0.8589, 0.07602, 0.7273, -0.008448, 0.7774, 0.07602, 0.6771, 0.07602, 0.5455, -0.008448, 0.5956, 0.07602, 0.4953, 0.07602, 0.2727, 0.1558, 0.3636, 0.1575, 0.3182, 0.2362, 0.08603, 0.1546, 0.1818, 0.1575, 0.1364, 0.2362, 0.8182, 0.1558, 0.9091, 0.1575, 0.8636, 0.2362, 0.6364, 0.1558, 0.7273, 0.1575, 0.6818, 0.2362, 0.4545, 0.1558, 0.5455, 0.1575, 0.5, 0.2362, 0.2727, 0.1558, 0.3182, 0.2362, 0.2273, 0.2362, 0.08603, 0.1546, 0.1364, 0.2362, 0.04075, 0.2335, 0.8182, 0.1558, 0.8636, 0.2362, 0.7727, 0.2362, 0.6364, 0.1558, 0.6818, 0.2362, 0.5909, 0.2362, 0.4545, 0.1558, 0.5, 0.2362, 0.4091, 0.2362, 0.1818, 0.3166, 0.2727, 0.3149, 0.2226, 0.3964, -0.007316, 0.3149, 0.09091, 0.3149, 0.04075, 0.3964, 0.7273, 0.3166, 0.8182, 0.3149, 0.768, 0.3964, 0.5455, 0.3166, 0.6364, 0.3149, 0.5862, 0.3964, 0.3636, 0.3166, 0.4545, 0.3149, 0.4044, 0.3964, 0.4044, 0.3964, 0.5047, 0.3964, 0.4545, 0.4808, 0.4044, 0.3964, 0.4545, 0.3149, 0.5047, 0.3964, 0.4545, 0.3149, 0.5455, 0.3166, 0.5047, 0.3964, 0.5862, 0.3964, 0.6865, 0.3964, 0.6364, 0.4808, 0.5862, 0.3964, 0.6364, 0.3149, 0.6865, 0.3964, 0.6364, 0.3149, 0.7273, 0.3166, 0.6865, 0.3964, 0.768, 0.3964, 0.8683, 0.3964, 0.8182, 0.4808, 0.768, 0.3964, 0.8182, 0.3149, 0.8683, 0.3964, 0.8182, 0.3149, 0.914, 0.3177, 0.8683, 0.3964, 0.04075, 0.3964, 0.1411, 0.3964, 0.09091, 0.4808, 0.04075, 0.3964, 0.09091, 0.3149, 0.1411, 0.3964, 0.09091, 0.3149, 0.1818, 0.3166, 0.1411, 0.3964, 0.2226, 0.3964, 0.3229, 0.3964, 0.2727, 0.4808, 0.2226, 0.3964, 0.2727, 0.3149, 0.3229, 0.3964, 0.2727, 0.3149, 0.3636, 0.3166, 0.3229, 0.3964, 0.4091, 0.2362, 0.4545, 0.3149, 0.3636, 0.3166, 0.4091, 0.2362, 0.5, 0.2362, 0.4545, 0.3149, 0.5, 0.2362, 0.5455, 0.3166, 0.4545, 0.3149, 0.5909, 0.2362, 0.6364, 0.3149, 0.5455, 0.3166, 0.5909, 0.2362, 0.6818, 0.2362, 0.6364, 0.3149, 0.6818, 0.2362, 0.7273, 0.3166, 0.6364, 0.3149, 0.7727, 0.2362, 0.8182, 0.3149, 0.7273, 0.3166, 0.7727, 0.2362, 0.8636, 0.2362, 0.8182, 0.3149, 0.8636, 0.2362, 0.914, 0.3177, 0.8182, 0.3149, 0.04075, 0.2335, 0.09091, 0.3149, -0.007316, 0.3149, 0.04075, 0.2335, 0.1364, 0.2362, 0.09091, 0.3149, 0.1364, 0.2362, 0.1818, 0.3166, 0.09091, 0.3149, 0.2273, 0.2362, 0.2727, 0.3149, 0.1818, 0.3166, 0.2273, 0.2362, 0.3182, 0.2362, 0.2727, 0.3149, 0.3182, 0.2362, 0.3636, 0.3166, 0.2727, 0.3149, 0.5, 0.2362, 0.5909, 0.2362, 0.5455, 0.3166, 0.5, 0.2362, 0.5455, 0.1575, 0.5909, 0.2362, 0.5455, 0.1575, 0.6364, 0.1558, 0.5909, 0.2362, 0.6818, 0.2362, 0.7727, 0.2362, 0.7273, 0.3166, 0.6818, 0.2362, 0.7273, 0.1575, 0.7727, 0.2362, 0.7273, 0.1575, 0.8182, 0.1558, 0.7727, 0.2362, 0.8636, 0.2362, 0.9592, 0.2389, 0.914, 0.3177, 0.8636, 0.2362, 0.9091, 0.1575, 0.9592, 0.2389, 0.9091, 0.1575, 1.007, 0.1575, 0.9592, 0.2389, 0.1364, 0.2362, 0.2273, 0.2362, 0.1818, 0.3166, 0.1364, 0.2362, 0.1818, 0.1575, 0.2273, 0.2362, 0.1818, 0.1575, 0.2727, 0.1558, 0.2273, 0.2362, 0.3182, 0.2362, 0.4091, 0.2362, 0.3636, 0.3166, 0.3182, 0.2362, 0.3636, 0.1575, 0.4091, 0.2362, 0.3636, 0.1575, 0.4545, 0.1558, 0.4091, 0.2362, 0.4953, 0.07602, 0.5455, 0.1575, 0.4545, 0.1558, 0.4953, 0.07602, 0.5956, 0.07602, 0.5455, 0.1575, 0.5956, 0.07602, 0.6364, 0.1558, 0.5455, 0.1575, 0.6771, 0.07602, 0.7273, 0.1575, 0.6364, 0.1558, 0.6771, 0.07602, 0.7774, 0.07602, 0.7273, 0.1575, 0.7774, 0.07602, 0.8182, 0.1558, 0.7273, 0.1575, 0.8589, 0.07602, 0.9091, 0.1575, 0.8182, 0.1558, 0.8589, 0.07602, 0.9592, 0.07602, 0.9091, 0.1575, 0.9592, 0.07602, 1.007, 0.1575, 0.9091, 0.1575, 0.3636, 0.1575, 0.4138, 0.07602, 0.4545, 0.1558, 0.3636, 0.1575, 0.3135, 0.07602, 0.4138, 0.07602, 0.3135, 0.07602, 0.3636, -0.008448, 0.4138, 0.07602, 0.1317, 0.07602, 0.1818, 0.1575, 0.08603, 0.1546, 0.1317, 0.07602, 0.232, 0.07602, 0.1818, 0.1575, 0.232, 0.07602, 0.2727, 0.1558, 0.1818, 0.1575])
me_icosphere_002.use_remesh_fix_poles = True
me_icosphere_002.use_remesh_preserve_attributes = False
me_icosphere_002.update()
me_icosphere_003 = bpy.data.meshes.new('Icosphere.003')
me_icosphere_003.from_pydata([(0.0, 0.0, -1.0), (0.7236, -0.5257, -0.4472), (-0.2764, -0.8506, -0.4472), (-0.8944, 0.0, -0.4472), (-0.2764, 0.8506, -0.4472), (0.7236, 0.5257, -0.4472), (0.2764, -0.8506, 0.4472), (-0.7236, -0.5257, 0.4472), (-0.7236, 0.5257, 0.4472), (0.2764, 0.8506, 0.4472), (0.8944, 0.0, 0.4472), (0.0, 0.0, 1.0), (-0.1625, -0.5, -0.8507), (0.4253, -0.309, -0.8507), (0.2629, -0.809, -0.5257), (0.8506, 0.0, -0.5257), (0.4253, 0.309, -0.8507), (-0.5257, 0.0, -0.8507), (-0.6882, -0.5, -0.5257), (-0.1625, 0.5, -0.8507), (-0.6882, 0.5, -0.5257), (0.2629, 0.809, -0.5257), (0.9511, -0.309, 0.0), (0.9511, 0.309, 0.0), (0.0, -1.0, 0.0), (0.5878, -0.809, 0.0), (-0.9511, -0.309, 0.0), (-0.5878, -0.809, 0.0), (-0.5878, 0.809, 0.0), (-0.9511, 0.309, 0.0), (0.5878, 0.809, 0.0), (0.0, 1.0, 0.0), (0.6882, -0.5, 0.5257), (-0.2629, -0.809, 0.5257), (-0.8506, 0.0, 0.5257), (-0.2629, 0.809, 0.5257), (0.6882, 0.5, 0.5257), (0.1625, -0.5, 0.8507), (0.5257, 0.0, 0.8507), (-0.4253, -0.309, 0.8507), (-0.4253, 0.309, 0.8507), (0.1625, 0.5, 0.8507)], [], [(0, 13, 12), (1, 13, 15), (0, 12, 17), (0, 17, 19), (0, 19, 16), (1, 15, 22), (2, 14, 24), (3, 18, 26), (4, 20, 28), (5, 21, 30), (1, 22, 25), (2, 24, 27), (3, 26, 29), (4, 28, 31), (5, 30, 23), (6, 32, 37), (7, 33, 39), (8, 34, 40), (9, 35, 41), (10, 36, 38), (38, 41, 11), (38, 36, 41), (36, 9, 41), (41, 40, 11), (41, 35, 40), (35, 8, 40), (40, 39, 11), (40, 34, 39), (34, 7, 39), (39, 37, 11), (39, 33, 37), (33, 6, 37), (37, 38, 11), (37, 32, 38), (32, 10, 38), (23, 36, 10), (23, 30, 36), (30, 9, 36), (31, 35, 9), (31, 28, 35), (28, 8, 35), (29, 34, 8), (29, 26, 34), (26, 7, 34), (27, 33, 7), (27, 24, 33), (24, 6, 33), (25, 32, 6), (25, 22, 32), (22, 10, 32), (30, 31, 9), (30, 21, 31), (21, 4, 31), (28, 29, 8), (28, 20, 29), (20, 3, 29), (26, 27, 7), (26, 18, 27), (18, 2, 27), (24, 25, 6), (24, 14, 25), (14, 1, 25), (22, 23, 10), (22, 15, 23), (15, 5, 23), (16, 21, 5), (16, 19, 21), (19, 4, 21), (19, 20, 4), (19, 17, 20), (17, 3, 20), (17, 18, 3), (17, 12, 18), (12, 2, 18), (15, 16, 5), (15, 13, 16), (13, 0, 16), (12, 14, 2), (12, 13, 14), (13, 1, 14)])
_uv = me_icosphere_003.uv_layers.new(name='UVMap')
_uv.uv.foreach_set('vector', [0.1818, 0.0, 0.2273, 0.07873, 0.1364, 0.07873, 0.2727, 0.1575, 0.3182, 0.07873, 0.3636, 0.1575, 0.9091, 0.0, 0.9545, 0.07873, 0.8636, 0.07873, 0.7273, 0.0, 0.7727, 0.07873, 0.6818, 0.07873, 0.5455, 0.0, 0.5909, 0.07873, 0.5, 0.07873, 0.2727, 0.1575, 0.3636, 0.1575, 0.3182, 0.2362, 0.09091, 0.1575, 0.1818, 0.1575, 0.1364, 0.2362, 0.8182, 0.1575, 0.9091, 0.1575, 0.8636, 0.2362, 0.6364, 0.1575, 0.7273, 0.1575, 0.6818, 0.2362, 0.4545, 0.1575, 0.5455, 0.1575, 0.5, 0.2362, 0.2727, 0.1575, 0.3182, 0.2362, 0.2273, 0.2362, 0.09091, 0.1575, 0.1364, 0.2362, 0.04546, 0.2362, 0.8182, 0.1575, 0.8636, 0.2362, 0.7727, 0.2362, 0.6364, 0.1575, 0.6818, 0.2362, 0.5909, 0.2362, 0.4545, 0.1575, 0.5, 0.2362, 0.4091, 0.2362, 0.1818, 0.3149, 0.2727, 0.3149, 0.2273, 0.3937, 0.0, 0.3149, 0.09091, 0.3149, 0.04546, 0.3937, 0.7273, 0.3149, 0.8182, 0.3149, 0.7727, 0.3937, 0.5455, 0.3149, 0.6364, 0.3149, 0.5909, 0.3937, 0.3636, 0.3149, 0.4545, 0.3149, 0.4091, 0.3937, 0.4091, 0.3937, 0.5, 0.3937, 0.4545, 0.4724, 0.4091, 0.3937, 0.4545, 0.3149, 0.5, 0.3937, 0.4545, 0.3149, 0.5455, 0.3149, 0.5, 0.3937, 0.5909, 0.3937, 0.6818, 0.3937, 0.6364, 0.4724, 0.5909, 0.3937, 0.6364, 0.3149, 0.6818, 0.3937, 0.6364, 0.3149, 0.7273, 0.3149, 0.6818, 0.3937, 0.7727, 0.3937, 0.8636, 0.3937, 0.8182, 0.4724, 0.7727, 0.3937, 0.8182, 0.3149, 0.8636, 0.3937, 0.8182, 0.3149, 0.9091, 0.3149, 0.8636, 0.3937, 0.04546, 0.3937, 0.1364, 0.3937, 0.09091, 0.4724, 0.04546, 0.3937, 0.09091, 0.3149, 0.1364, 0.3937, 0.09091, 0.3149, 0.1818, 0.3149, 0.1364, 0.3937, 0.2273, 0.3937, 0.3182, 0.3937, 0.2727, 0.4724, 0.2273, 0.3937, 0.2727, 0.3149, 0.3182, 0.3937, 0.2727, 0.3149, 0.3636, 0.3149, 0.3182, 0.3937, 0.4091, 0.2362, 0.4545, 0.3149, 0.3636, 0.3149, 0.4091, 0.2362, 0.5, 0.2362, 0.4545, 0.3149, 0.5, 0.2362, 0.5455, 0.3149, 0.4545, 0.3149, 0.5909, 0.2362, 0.6364, 0.3149, 0.5455, 0.3149, 0.5909, 0.2362, 0.6818, 0.2362, 0.6364, 0.3149, 0.6818, 0.2362, 0.7273, 0.3149, 0.6364, 0.3149, 0.7727, 0.2362, 0.8182, 0.3149, 0.7273, 0.3149, 0.7727, 0.2362, 0.8636, 0.2362, 0.8182, 0.3149, 0.8636, 0.2362, 0.9091, 0.3149, 0.8182, 0.3149, 0.04546, 0.2362, 0.09091, 0.3149, 0.0, 0.3149, 0.04546, 0.2362, 0.1364, 0.2362, 0.09091, 0.3149, 0.1364, 0.2362, 0.1818, 0.3149, 0.09091, 0.3149, 0.2273, 0.2362, 0.2727, 0.3149, 0.1818, 0.3149, 0.2273, 0.2362, 0.3182, 0.2362, 0.2727, 0.3149, 0.3182, 0.2362, 0.3636, 0.3149, 0.2727, 0.3149, 0.5, 0.2362, 0.5909, 0.2362, 0.5455, 0.3149, 0.5, 0.2362, 0.5455, 0.1575, 0.5909, 0.2362, 0.5455, 0.1575, 0.6364, 0.1575, 0.5909, 0.2362, 0.6818, 0.2362, 0.7727, 0.2362, 0.7273, 0.3149, 0.6818, 0.2362, 0.7273, 0.1575, 0.7727, 0.2362, 0.7273, 0.1575, 0.8182, 0.1575, 0.7727, 0.2362, 0.8636, 0.2362, 0.9545, 0.2362, 0.9091, 0.3149, 0.8636, 0.2362, 0.9091, 0.1575, 0.9545, 0.2362, 0.9091, 0.1575, 1.0, 0.1575, 0.9545, 0.2362, 0.1364, 0.2362, 0.2273, 0.2362, 0.1818, 0.3149, 0.1364, 0.2362, 0.1818, 0.1575, 0.2273, 0.2362, 0.1818, 0.1575, 0.2727, 0.1575, 0.2273, 0.2362, 0.3182, 0.2362, 0.4091, 0.2362, 0.3636, 0.3149, 0.3182, 0.2362, 0.3636, 0.1575, 0.4091, 0.2362, 0.3636, 0.1575, 0.4545, 0.1575, 0.4091, 0.2362, 0.5, 0.07873, 0.5455, 0.1575, 0.4545, 0.1575, 0.5, 0.07873, 0.5909, 0.07873, 0.5455, 0.1575, 0.5909, 0.07873, 0.6364, 0.1575, 0.5455, 0.1575, 0.6818, 0.07873, 0.7273, 0.1575, 0.6364, 0.1575, 0.6818, 0.07873, 0.7727, 0.07873, 0.7273, 0.1575, 0.7727, 0.07873, 0.8182, 0.1575, 0.7273, 0.1575, 0.8636, 0.07873, 0.9091, 0.1575, 0.8182, 0.1575, 0.8636, 0.07873, 0.9545, 0.07873, 0.9091, 0.1575, 0.9545, 0.07873, 1.0, 0.1575, 0.9091, 0.1575, 0.3636, 0.1575, 0.4091, 0.07873, 0.4545, 0.1575, 0.3636, 0.1575, 0.3182, 0.07873, 0.4091, 0.07873, 0.3182, 0.07873, 0.3636, 0.0, 0.4091, 0.07873, 0.1364, 0.07873, 0.1818, 0.1575, 0.09091, 0.1575, 0.1364, 0.07873, 0.2273, 0.07873, 0.1818, 0.1575, 0.2273, 0.07873, 0.2727, 0.1575, 0.1818, 0.1575])
me_icosphere_003.use_remesh_fix_poles = True
me_icosphere_003.use_remesh_preserve_attributes = False
me_icosphere_003.update()
me_cube_016 = bpy.data.meshes.new('Cube.016')
me_cube_016.from_pydata([(1.0, 0.778, 0.9753), (0.5621, -0.08489, -1.095), (1.0, -0.3099, 0.9344), (0.5621, -0.5015, -1.063), (-1.0, 0.778, 0.9753), (-0.5537, -0.08489, -1.095), (-1.0, -0.3099, 0.9344), (-0.5537, -0.5015, -1.063), (1.206, 1.132, 0.3147), (-1.667, -0.2993, 0.2606), (1.291, -0.2993, 0.2606), (-1.476, 1.132, 0.3147)], [], [(0, 4, 6, 2), (10, 2, 6, 9), (9, 6, 4, 11), (5, 1, 3, 7), (8, 0, 2, 10), (11, 4, 0, 8), (5, 11, 8, 1), (1, 8, 10, 3), (7, 9, 11, 5), (3, 10, 9, 7)])
_uv = me_cube_016.uv_layers.new(name='UVMap')
_uv.uv.foreach_set('vector', [0.625, 0.5, 0.875, 0.5, 0.875, 0.75, 0.625, 0.75, 0.5409, 0.75, 0.625, 0.75, 0.625, 1.0, 0.5409, 1.0, 0.5409, 0.0, 0.625, 0.0, 0.625, 0.25, 0.5409, 0.25, 0.125, 0.5, 0.375, 0.5, 0.375, 0.75, 0.125, 0.75, 0.5409, 0.5, 0.625, 0.5, 0.625, 0.75, 0.5409, 0.75, 0.5409, 0.25, 0.625, 0.25, 0.625, 0.5, 0.5409, 0.5, 0.375, 0.25, 0.5409, 0.25, 0.5409, 0.5, 0.375, 0.5, 0.375, 0.5, 0.5409, 0.5, 0.5409, 0.75, 0.375, 0.75, 0.375, 0.0, 0.5409, 0.0, 0.5409, 0.25, 0.375, 0.25, 0.375, 0.75, 0.5409, 0.75, 0.5409, 1.0, 0.375, 1.0])
me_cube_016.materials.append(mat_material)
me_cube_016.use_remesh_preserve_volume = False
me_cube_016.use_remesh_preserve_attributes = False
me_cube_016.use_mirror_vertex_groups = False
me_cube_016.update()
me_cube_017 = bpy.data.meshes.new('Cube.017')
me_cube_017.from_pydata([(0.5471, 1.119, 1.0), (0.1848, 0.2227, -0.8941), (0.5471, -0.8113, 1.0), (0.1848, -0.8787, -0.8914), (-1.0, 0.9207, 0.4334), (-0.7606, 0.2227, -0.8941), (-1.0, -0.8546, 0.4334), (-0.7606, -0.8787, -0.8914), (0.9644, 0.8334, 0.2487), (-0.8803, -0.839, -0.2833), (0.9644, -0.8409, 0.2487), (-0.8803, 0.5469, -0.2833), (0.1848, 0.2227, -0.8941), (-0.7606, 0.2227, -0.8941)], [(12, 13)], [(0, 4, 6, 2), (10, 2, 6, 9), (9, 6, 4, 11), (5, 1, 3, 7), (8, 0, 2, 10), (11, 4, 0, 8), (5, 11, 8, 1), (1, 8, 10, 3), (7, 9, 11, 5), (3, 10, 9, 7)])
_uv = me_cube_017.uv_layers.new(name='UVMap')
_uv.uv.foreach_set('vector', [0.625, 0.5, 0.875, 0.5, 0.875, 0.75, 0.625, 0.75, 0.5, 0.75, 0.625, 0.75, 0.625, 1.0, 0.5, 1.0, 0.5, 0.0, 0.625, 0.0, 0.625, 0.25, 0.5, 0.25, 0.125, 0.5, 0.375, 0.5, 0.375, 0.75, 0.125, 0.75, 0.5, 0.5, 0.625, 0.5, 0.625, 0.75, 0.5, 0.75, 0.5, 0.25, 0.625, 0.25, 0.625, 0.5, 0.5, 0.5, 0.375, 0.25, 0.5, 0.25, 0.5, 0.5, 0.375, 0.5, 0.375, 0.5, 0.5, 0.5, 0.5, 0.75, 0.375, 0.75, 0.375, 0.0, 0.5, 0.0, 0.5, 0.25, 0.375, 0.25, 0.375, 0.75, 0.5, 0.75, 0.5, 1.0, 0.375, 1.0])
me_cube_017.materials.append(mat_material)
me_cube_017.use_remesh_preserve_volume = False
me_cube_017.use_remesh_preserve_attributes = False
me_cube_017.use_mirror_vertex_groups = False
me_cube_017.update()
me_cube_018 = bpy.data.meshes.new('Cube.018')
me_cube_018.from_pydata([(-1.046, 0.2385, -0.4619), (0.4106, 0.2385, 1.146), (-1.046, 1.0, -0.4619), (0.4106, 1.0, 1.146), (-0.1948, 0.2385, -1.146), (0.8723, 0.2385, 0.547), (-0.1948, 1.0, -1.146), (0.8723, 1.0, 0.547)], [], [(0, 1, 3, 2), (2, 3, 7, 6), (6, 7, 5, 4), (4, 5, 1, 0), (2, 6, 4, 0), (7, 3, 1, 5)])
_uv = me_cube_018.uv_layers.new(name='UVMap')
_uv.uv.foreach_set('vector', [0.375, 0.0, 0.625, 0.0, 0.625, 0.25, 0.375, 0.25, 0.375, 0.25, 0.625, 0.25, 0.625, 0.5, 0.375, 0.5, 0.375, 0.5, 0.625, 0.5, 0.625, 0.75, 0.375, 0.75, 0.375, 0.75, 0.625, 0.75, 0.625, 1.0, 0.375, 1.0, 0.125, 0.5, 0.375, 0.5, 0.375, 0.75, 0.125, 0.75, 0.625, 0.5, 0.875, 0.5, 0.875, 0.75, 0.625, 0.75])
me_cube_018.use_remesh_fix_poles = True
me_cube_018.use_remesh_preserve_attributes = False
me_cube_018.update()
me_cylinder_001 = bpy.data.meshes.new('Cylinder.001')
me_cylinder_001.from_pydata([(0.0, 1.0, -1.0), (0.0, 0.7835, 1.0), (0.1951, 0.9808, -1.0), (0.1529, 0.7684, 1.0), (0.3827, 0.9239, -1.0), (0.2998, 0.7239, 1.0), (0.5556, 0.8315, -1.0), (0.4353, 0.6515, 1.0), (0.7071, 0.7071, -1.0), (0.554, 0.554, 1.0), (0.8315, 0.5556, -1.0), (0.6515, 0.4353, 1.0), (0.9239, 0.3827, -1.0), (0.7239, 0.2998, 1.0), (0.9808, 0.1951, -1.0), (0.7684, 0.1529, 1.0), (1.0, -4.371e-08, -1.0), (0.7835, -6.006e-08, 1.0), (0.9808, -0.1951, -1.0), (0.7684, -0.1529, 1.0), (0.9239, -0.3827, -1.0), (0.7239, -0.2998, 1.0), (0.8315, -0.5556, -1.0), (0.6515, -0.4353, 1.0), (0.7071, -0.7071, -1.0), (0.554, -0.554, 1.0), (0.5556, -0.8315, -1.0), (0.4353, -0.6515, 1.0), (0.3827, -0.9239, -1.0), (0.2998, -0.7239, 1.0), (0.1951, -0.9808, -1.0), (0.1529, -0.7684, 1.0), (-8.742e-08, -1.0, -1.0), (-6.85e-08, -0.7835, 1.0), (-0.1951, -0.9808, -1.0), (-0.1529, -0.7684, 1.0), (-0.3827, -0.9239, -1.0), (-0.2998, -0.7239, 1.0), (-0.5556, -0.8315, -1.0), (-0.4353, -0.6515, 1.0), (-0.7071, -0.7071, -1.0), (-0.554, -0.554, 1.0), (-0.8315, -0.5556, -1.0), (-0.6515, -0.4353, 1.0), (-0.9239, -0.3827, -1.0), (-0.7239, -0.2998, 1.0), (-0.9808, -0.1951, -1.0), (-0.7684, -0.1529, 1.0), (-1.0, 1.192e-08, -1.0), (-0.7835, -1.647e-08, 1.0), (-0.9808, 0.1951, -1.0), (-0.7684, 0.1529, 1.0), (-0.9239, 0.3827, -1.0), (-0.7239, 0.2998, 1.0), (-0.8315, 0.5556, -1.0), (-0.6515, 0.4353, 1.0), (-0.7071, 0.7071, -1.0), (-0.554, 0.554, 1.0), (-0.5556, 0.8315, -1.0), (-0.4353, 0.6515, 1.0), (-0.3827, 0.9239, -1.0), (-0.2998, 0.7239, 1.0), (-0.1951, 0.9808, -1.0), (-0.1529, 0.7684, 1.0)], [], [(0, 1, 3, 2), (2, 3, 5, 4), (4, 5, 7, 6), (6, 7, 9, 8), (8, 9, 11, 10), (10, 11, 13, 12), (12, 13, 15, 14), (14, 15, 17, 16), (16, 17, 19, 18), (18, 19, 21, 20), (20, 21, 23, 22), (22, 23, 25, 24), (24, 25, 27, 26), (26, 27, 29, 28), (28, 29, 31, 30), (30, 31, 33, 32), (32, 33, 35, 34), (34, 35, 37, 36), (36, 37, 39, 38), (38, 39, 41, 40), (40, 41, 43, 42), (42, 43, 45, 44), (44, 45, 47, 46), (46, 47, 49, 48), (48, 49, 51, 50), (50, 51, 53, 52), (52, 53, 55, 54), (54, 55, 57, 56), (56, 57, 59, 58), (58, 59, 61, 60), (3, 1, 63, 61, 59, 57, 55, 53, 51, 49, 47, 45, 43, 41, 39, 37, 35, 33, 31, 29, 27, 25, 23, 21, 19, 17, 15, 13, 11, 9, 7, 5), (60, 61, 63, 62), (62, 63, 1, 0), (0, 2, 4, 6, 8, 10, 12, 14, 16, 18, 20, 22, 24, 26, 28, 30, 32, 34, 36, 38, 40, 42, 44, 46, 48, 50, 52, 54, 56, 58, 60, 62)])
_uv = me_cylinder_001.uv_layers.new(name='UVMap')
_uv.uv.foreach_set('vector', [1.0, 0.5, 1.0, 1.0, 0.9688, 1.0, 0.9688, 0.5, 0.9688, 0.5, 0.9688, 1.0, 0.9375, 1.0, 0.9375, 0.5, 0.9375, 0.5, 0.9375, 1.0, 0.9062, 1.0, 0.9062, 0.5, 0.9062, 0.5, 0.9062, 1.0, 0.875, 1.0, 0.875, 0.5, 0.875, 0.5, 0.875, 1.0, 0.8438, 1.0, 0.8438, 0.5, 0.8438, 0.5, 0.8438, 1.0, 0.8125, 1.0, 0.8125, 0.5, 0.8125, 0.5, 0.8125, 1.0, 0.7812, 1.0, 0.7812, 0.5, 0.7812, 0.5, 0.7812, 1.0, 0.75, 1.0, 0.75, 0.5, 0.75, 0.5, 0.75, 1.0, 0.7188, 1.0, 0.7188, 0.5, 0.7188, 0.5, 0.7188, 1.0, 0.6875, 1.0, 0.6875, 0.5, 0.6875, 0.5, 0.6875, 1.0, 0.6562, 1.0, 0.6562, 0.5, 0.6562, 0.5, 0.6562, 1.0, 0.625, 1.0, 0.625, 0.5, 0.625, 0.5, 0.625, 1.0, 0.5938, 1.0, 0.5938, 0.5, 0.5938, 0.5, 0.5938, 1.0, 0.5625, 1.0, 0.5625, 0.5, 0.5625, 0.5, 0.5625, 1.0, 0.5312, 1.0, 0.5312, 0.5, 0.5312, 0.5, 0.5312, 1.0, 0.5, 1.0, 0.5, 0.5, 0.5, 0.5, 0.5, 1.0, 0.4688, 1.0, 0.4688, 0.5, 0.4688, 0.5, 0.4688, 1.0, 0.4375, 1.0, 0.4375, 0.5, 0.4375, 0.5, 0.4375, 1.0, 0.4062, 1.0, 0.4062, 0.5, 0.4062, 0.5, 0.4062, 1.0, 0.375, 1.0, 0.375, 0.5, 0.375, 0.5, 0.375, 1.0, 0.3438, 1.0, 0.3438, 0.5, 0.3438, 0.5, 0.3438, 1.0, 0.3125, 1.0, 0.3125, 0.5, 0.3125, 0.5, 0.3125, 1.0, 0.2812, 1.0, 0.2812, 0.5, 0.2812, 0.5, 0.2812, 1.0, 0.25, 1.0, 0.25, 0.5, 0.25, 0.5, 0.25, 1.0, 0.2188, 1.0, 0.2188, 0.5, 0.2188, 0.5, 0.2188, 1.0, 0.1875, 1.0, 0.1875, 0.5, 0.1875, 0.5, 0.1875, 1.0, 0.1562, 1.0, 0.1562, 0.5, 0.1562, 0.5, 0.1562, 1.0, 0.125, 1.0, 0.125, 0.5, 0.125, 0.5, 0.125, 1.0, 0.09375, 1.0, 0.09375, 0.5, 0.09375, 0.5, 0.09375, 1.0, 0.0625, 1.0, 0.0625, 0.5, 0.2968, 0.4854, 0.25, 0.49, 0.2032, 0.4854, 0.1582, 0.4717, 0.1167, 0.4496, 0.08029, 0.4197, 0.05045, 0.3833, 0.02827, 0.3418, 0.01461, 0.2968, 0.01, 0.25, 0.01461, 0.2032, 0.02827, 0.1582, 0.05045, 0.1167, 0.08029, 0.08029, 0.1167, 0.05045, 0.1582, 0.02827, 0.2032, 0.01461, 0.25, 0.01, 0.2968, 0.01461, 0.3418, 0.02827, 0.3833, 0.05045, 0.4197, 0.08029, 0.4496, 0.1167, 0.4717, 0.1582, 0.4854, 0.2032, 0.49, 0.25, 0.4854, 0.2968, 0.4717, 0.3418, 0.4496, 0.3833, 0.4197, 0.4197, 0.3833, 0.4496, 0.3418, 0.4717, 0.0625, 0.5, 0.0625, 1.0, 0.03125, 1.0, 0.03125, 0.5, 0.03125, 0.5, 0.03125, 1.0, 0.0, 1.0, 0.0, 0.5, 0.75, 0.49, 0.7968, 0.4854, 0.8418, 0.4717, 0.8833, 0.4496, 0.9197, 0.4197, 0.9496, 0.3833, 0.9717, 0.3418, 0.9854, 0.2968, 0.99, 0.25, 0.9854, 0.2032, 0.9717, 0.1582, 0.9496, 0.1167, 0.9197, 0.08029, 0.8833, 0.05045, 0.8418, 0.02827, 0.7968, 0.01461, 0.75, 0.01, 0.7032, 0.01461, 0.6582, 0.02827, 0.6167, 0.05045, 0.5803, 0.08029, 0.5504, 0.1167, 0.5283, 0.1582, 0.5146, 0.2032, 0.51, 0.25, 0.5146, 0.2968, 0.5283, 0.3418, 0.5504, 0.3833, 0.5803, 0.4197, 0.6167, 0.4496, 0.6582, 0.4717, 0.7032, 0.4854])
me_cylinder_001.use_remesh_fix_poles = True
me_cylinder_001.use_remesh_preserve_attributes = False
me_cylinder_001.update()
me_cube_019 = bpy.data.meshes.new('Cube.019')
me_cube_019.from_pydata([(0.5487, -1.098, -1.716), (0.4878, -0.4767, 0.8729), (0.5487, -0.4392, -1.598), (0.4878, 0.4434, 0.887), (1.0, 1.0, 0.4424), (1.0, 1.017, -0.4926), (1.0, -1.139, 0.4047), (1.0, -1.189, -0.4597), (0.0, -0.4392, -1.598), (0.0, 0.4434, 0.887), (0.0, -1.098, -1.716), (0.0, -0.4767, 0.8729), (0.0, -1.189, -0.4597), (0.0, -1.139, 0.4047), (0.0, 1.017, -0.4926), (0.0, 1.0, 0.4424)], [], [(15, 9, 3, 4), (4, 3, 1, 6), (8, 2, 0, 10), (2, 5, 7, 0), (5, 4, 6, 7), (8, 14, 5, 2), (14, 15, 4, 5), (7, 6, 13, 12), (0, 7, 12, 10), (3, 9, 11, 1), (6, 1, 11, 13)])
_uv = me_cube_019.uv_layers.new(name='UVMap')
_uv.uv.foreach_set('vector', [0.5636, 0.375, 0.625, 0.375, 0.625, 0.5, 0.5636, 0.5, 0.5636, 0.5, 0.625, 0.5, 0.625, 0.75, 0.5636, 0.75, 0.25, 0.5, 0.375, 0.5, 0.375, 0.75, 0.25, 0.75, 0.375, 0.5, 0.4803, 0.5, 0.4803, 0.75, 0.375, 0.75, 0.4803, 0.5, 0.5636, 0.5, 0.5636, 0.75, 0.4803, 0.75, 0.375, 0.375, 0.4803, 0.375, 0.4803, 0.5, 0.375, 0.5, 0.4803, 0.375, 0.5636, 0.375, 0.5636, 0.5, 0.4803, 0.5, 0.4803, 0.75, 0.5636, 0.75, 0.5636, 0.875, 0.4803, 0.875, 0.375, 0.75, 0.4803, 0.75, 0.4803, 0.875, 0.375, 0.875, 0.625, 0.5, 0.75, 0.5, 0.75, 0.75, 0.625, 0.75, 0.5636, 0.75, 0.625, 0.75, 0.625, 0.875, 0.5636, 0.875])
me_cube_019.use_remesh_fix_poles = True
me_cube_019.use_remesh_preserve_attributes = False
me_cube_019.update()
me_cube_020 = bpy.data.meshes.new('Cube.020')
me_cube_020.from_pydata([(1.212, -0.8972, -1.458), (1.131, -0.6623, 1.0), (1.212, 0.1822, -1.343), (1.131, 0.06497, 1.0), (0.0, 0.1822, -1.343), (0.0, 0.06497, 1.0), (0.0, -0.8972, -1.458), (0.0, -0.6623, 1.0), (1.461, 0.7209, 0.2086), (1.461, -1.297, -0.29), (1.172, 0.5869, -0.1717), (1.172, -1.296, -0.2823), (0.0, -1.296, -0.2823), (0.0, 0.5869, -0.1717), (1.456, 0.8339, 0.3626), (1.456, -1.179, 0.2688), (1.151, 0.7949, 0.4142), (1.151, -1.182, 0.5537), (0.0, -1.182, 0.5537), (0.0, 0.7949, 0.4142), (1.453, 0.8904, 0.6891), (1.453, -1.082, 0.6619), (1.141, 0.9044, 0.7071), (1.141, -0.9222, 0.7769), (0.0, -0.9222, 0.7769), (0.0, 0.9044, 0.7071), (1.452, 0.9187, 0.7692), (1.452, -0.978, 0.7556), (0.3118, 0.06497, 1.0), (0.3341, -0.8972, -1.458), (0.3341, 0.1822, -1.343), (0.3118, -0.6623, 1.0), (0.3229, -1.296, -0.2823), (0.3229, 0.5869, -0.1717), (0.3173, -1.182, 0.5537), (0.3173, 0.7949, 0.4142), (0.3146, -0.9222, 0.7769), (0.3146, 0.9044, 0.7071), (0.0, -1.277, 0.249), (0.4084, -2.023, 0.1188), (0.9922, -2.022, 0.121)], [], [(37, 28, 3, 22), (30, 2, 0, 29), (28, 5, 7, 31), (36, 31, 7, 24), (0, 2, 8, 9), (22, 3, 26), (2, 10, 14, 8), (8, 14, 15, 9), (29, 32, 12, 6), (17, 40, 15, 21), (30, 33, 10, 2), (23, 17, 21, 27), (10, 16, 20, 14), (14, 20, 21, 15), (32, 39, 38, 12), (33, 35, 16, 10), (1, 23, 27), (16, 22, 26, 20), (20, 26, 27, 21), (34, 36, 24, 18), (35, 37, 22, 16), (3, 1, 27, 26), (19, 25, 37, 35), (17, 23, 36, 34), (13, 19, 35, 33), (11, 40, 39, 32), (4, 13, 33, 30), (0, 11, 32, 29), (23, 1, 31, 36), (3, 28, 31, 1), (4, 30, 29, 6), (25, 5, 28, 37), (38, 39, 34, 18), (39, 40, 17, 34), (9, 11, 0), (15, 40, 11, 9)])
_uv = me_cube_020.uv_layers.new(name='UVMap')
_uv.uv.foreach_set('vector', [0.5938, 0.4101, 0.625, 0.4101, 0.625, 0.5, 0.5938, 0.5, 0.2851, 0.5, 0.375, 0.5, 0.375, 0.75, 0.2851, 0.75, 0.7149, 0.5, 0.7491, 0.5, 0.7491, 0.75, 0.7149, 0.75, 0.5938, 0.8399, 0.625, 0.8399, 0.625, 0.8741, 0.5938, 0.8741, 0.375, 0.75, 0.375, 0.5, 0.375, 0.5, 0.375, 0.75, 0.5938, 0.5, 0.625, 0.5, 0.5937, 0.5, 0.375, 0.5, 0.5, 0.5, 0.5, 0.5, 0.375, 0.5, 0.375, 0.5, 0.5, 0.5, 0.5, 0.75, 0.375, 0.75, 0.375, 0.8399, 0.5, 0.8399, 0.5, 0.8741, 0.375, 0.8741, 0.5625, 0.75, 0.5345, 0.75, 0.5, 0.75, 0.5625, 0.75, 0.375, 0.4101, 0.5, 0.4101, 0.5, 0.5, 0.375, 0.5, 0.5938, 0.75, 0.5625, 0.75, 0.5625, 0.75, 0.5938, 0.75, 0.5, 0.5, 0.5625, 0.5, 0.5625, 0.5, 0.5, 0.5, 0.5, 0.5, 0.5625, 0.5, 0.5625, 0.75, 0.5, 0.75, 0.5, 0.8399, 0.5343, 0.8399, 0.5342, 0.8741, 0.5, 0.8741, 0.5, 0.4101, 0.5625, 0.4101, 0.5625, 0.5, 0.5, 0.5, 0.625, 0.75, 0.5938, 0.75, 0.5938, 0.75, 0.5625, 0.5, 0.5938, 0.5, 0.5937, 0.5, 0.5625, 0.5, 0.5625, 0.5, 0.5937, 0.5, 0.5938, 0.75, 0.5625, 0.75, 0.5625, 0.8399, 0.5938, 0.8399, 0.5938, 0.8741, 0.5625, 0.8741, 0.5625, 0.4101, 0.5938, 0.4101, 0.5938, 0.5, 0.5625, 0.5, 0.625, 0.5, 0.625, 0.75, 0.5938, 0.75, 0.5937, 0.5, 0.5625, 0.3759, 0.5938, 0.3759, 0.5938, 0.4101, 0.5625, 0.4101, 0.5625, 0.75, 0.5938, 0.75, 0.5938, 0.8399, 0.5625, 0.8399, 0.5, 0.3759, 0.5625, 0.3759, 0.5625, 0.4101, 0.5, 0.4101, 0.5, 0.75, 0.5345, 0.75, 0.5343, 0.8399, 0.5, 0.8399, 0.375, 0.3759, 0.5, 0.3759, 0.5, 0.4101, 0.375, 0.4101, 0.375, 0.75, 0.5, 0.75, 0.5, 0.8399, 0.375, 0.8399, 0.5938, 0.75, 0.625, 0.75, 0.625, 0.8399, 0.5938, 0.8399, 0.625, 0.5, 0.7149, 0.5, 0.7149, 0.75, 0.625, 0.75, 0.2509, 0.5, 0.2851, 0.5, 0.2851, 0.75, 0.2509, 0.75, 0.5938, 0.3759, 0.625, 0.3759, 0.625, 0.4101, 0.5938, 0.4101, 0.5342, 0.8741, 0.5343, 0.8399, 0.5625, 0.8399, 0.5625, 0.8741, 0.5343, 0.8399, 0.5345, 0.75, 0.5625, 0.75, 0.5625, 0.8399, 0.375, 0.75, 0.5, 0.75, 0.375, 0.75, 0.5, 0.75, 0.5345, 0.75, 0.5, 0.75, 0.375, 0.75])
me_cube_020.use_remesh_fix_poles = True
me_cube_020.use_remesh_preserve_attributes = False
me_cube_020.update()
me_cube_021 = bpy.data.meshes.new('Cube.021')
me_cube_021.from_pydata([(0.9435, -0.9029, 0.4969), (1.172, -1.1, -0.2639), (1.172, 0.4436, -0.2661), (0.9435, 0.08642, 0.5652), (0.2042, -1.098, -1.0), (0.2042, -0.9029, 0.4969), (0.2042, 0.4246, -1.035), (0.2042, 0.08642, 0.5652), (0.0, 0.4246, -1.035), (0.0, 0.08642, 0.5652), (0.0, -1.098, -1.0), (0.0, -0.9029, 0.4969), (0.9435, 0.08642, 0.5652), (0.2042, 0.08642, 0.5652), (0.0, 0.08642, 0.5652)], [(12, 13), (14, 13)], [(4, 6, 2, 1), (8, 9, 7, 6), (7, 5, 0, 3), (5, 4, 1, 0), (8, 6, 4, 10), (6, 7, 3, 2), (7, 9, 11, 5), (4, 5, 11, 10), (2, 3, 0, 1)])
_k = {(0, 1): 0.16471, (6, 7): 0.16471, (4, 6): 0.16471, (5, 7): 0.16471, (4, 5): 0.16471, (0, 3): 0.16471, (1, 2): 0.16471, (2, 3): 0.16471}
me_cube_021.attributes.new('crease_edge', 'FLOAT', 'EDGE').data.foreach_set('value', [_k.get((min(e.vertices), max(e.vertices)), 0.0) for e in me_cube_021.edges])
_uv = me_cube_021.uv_layers.new(name='UVMap')
_uv.uv.foreach_set('vector', [0.375, 0.75, 0.375, 0.5, 0.375, 0.5, 0.375, 0.75, 0.375, 0.375, 0.625, 0.375, 0.625, 0.5, 0.375, 0.5, 0.625, 0.5, 0.625, 0.75, 0.625, 0.75, 0.625, 0.5, 0.625, 0.75, 0.375, 0.75, 0.375, 0.75, 0.625, 0.75, 0.25, 0.5, 0.375, 0.5, 0.375, 0.75, 0.25, 0.75, 0.375, 0.5, 0.625, 0.5, 0.625, 0.5, 0.375, 0.5, 0.625, 0.5, 0.75, 0.5, 0.75, 0.75, 0.625, 0.75, 0.375, 0.75, 0.625, 0.75, 0.625, 0.875, 0.375, 0.875, 0.375, 0.5, 0.625, 0.5, 0.625, 0.75, 0.375, 0.75])
me_cube_021.use_remesh_fix_poles = True
me_cube_021.use_remesh_preserve_attributes = False
me_cube_021.update()

# ---- objects
ob_reference_male = bpy.data.objects.new('Reference Male', None)
ob_reference_male_001 = bpy.data.objects.new('Reference Male 001', None)
ob_reference_female_front = bpy.data.objects.new('Reference Female Front', None)
ob_reference_female_side = bpy.data.objects.new('Reference Female Side', None)
ob_camera = bpy.data.objects.new('Camera', cam_camera)
ob_light = bpy.data.objects.new('Light', light_light)
ob_arm_lower = bpy.data.objects.new('Arm Lower', me_cube_006)
ob_arm_upper = bpy.data.objects.new('Arm Upper', me_cube_005)
ob_fingers = bpy.data.objects.new('Fingers', me_cube_008)
ob_foot = bpy.data.objects.new('Foot', me_cube_002)
ob_hand = bpy.data.objects.new('Hand', me_cube_009)
ob_knee = bpy.data.objects.new('Knee', me_icosphere)
ob_shoulder = bpy.data.objects.new('Shoulder', me_icosphere_001)
ob_leg_lower = bpy.data.objects.new('Leg Lower', me_cube_001)
ob_leg_upper = bpy.data.objects.new('Leg Upper', me_cube)
ob_thumb = bpy.data.objects.new('Thumb', me_cube_007)
ob_cylinder = bpy.data.objects.new('Cylinder', me_cylinder)
ob_cube = bpy.data.objects.new('Cube', me_cube_010)
ob_torso = bpy.data.objects.new('Torso', me_cube_004)
ob_waist = bpy.data.objects.new('Waist', me_cube_003)
ob_arm_lower_001 = bpy.data.objects.new('Arm Lower.001', me_cube_011)
ob_arm_upper_001 = bpy.data.objects.new('Arm Upper.001', me_cube_012)
ob_fingers_001 = bpy.data.objects.new('Fingers.001', me_cube_013)
ob_foot_001 = bpy.data.objects.new('Foot.001', me_cube_014)
ob_hand_001 = bpy.data.objects.new('Hand.001', me_cube_015)
ob_knee_001 = bpy.data.objects.new('Knee.001', me_icosphere_002)
ob_shoulder_001 = bpy.data.objects.new('Shoulder.001', me_icosphere_003)
ob_leg_lower_001 = bpy.data.objects.new('Leg Lower.001', me_cube_016)
ob_leg_upper_001 = bpy.data.objects.new('Leg Upper.001', me_cube_017)
ob_thumb_001 = bpy.data.objects.new('Thumb.001', me_cube_018)
ob_cylinder_001 = bpy.data.objects.new('Cylinder.001', me_cylinder_001)
ob_cube_001 = bpy.data.objects.new('Cube.001', me_cube_019)
ob_torso_001 = bpy.data.objects.new('Torso.001', me_cube_020)
ob_waist_001 = bpy.data.objects.new('Waist.001', me_cube_021)

# ---- transforms, parenting, visibility, modifiers, constraints
ob_reference_male.location = (1.149, 2.0, 1.788)
ob_reference_male.rotation_euler = (1.571, -0.0, 0.0)
ob_reference_male.empty_display_type = 'IMAGE'
ob_reference_male.empty_display_size = 5.0
ob_reference_male.use_empty_image_alpha = True
ob_reference_male.color = (1.0, 1.0, 1.0, 0.1)
ob_reference_male_001.location = (1.149, -1.26, 1.774)
ob_reference_male_001.rotation_euler = (1.571, -0.0, 1.571)
ob_reference_male_001.empty_display_type = 'IMAGE'
ob_reference_male_001.empty_display_size = 5.0
ob_reference_male_001.use_empty_image_alpha = True
ob_reference_male_001.color = (1.0, 1.0, 1.0, 0.1)
ob_reference_female_front.location = (1.0, 1.0, 1.585)
ob_reference_female_front.rotation_euler = (1.571, 0.0, 0.0)
ob_reference_female_front.empty_display_type = 'IMAGE'
ob_reference_female_front.empty_display_size = 5.0
ob_reference_female_front.use_empty_image_alpha = True
ob_reference_female_front.color = (1.0, 1.0, 1.0, 0.1)
ob_reference_female_side.location = (1.001, -1.217, 1.546)
ob_reference_female_side.rotation_euler = (1.571, 0.0, 1.571)
ob_reference_female_side.empty_display_type = 'IMAGE'
ob_reference_female_side.empty_display_size = 5.0
ob_reference_female_side.use_empty_image_alpha = True
ob_reference_female_side.color = (1.0, 1.0, 1.0, 0.1)
ob_camera.location = (7.359, -6.926, 4.958)
ob_camera.rotation_euler = (1.109, 0.0, 0.8149)
ob_camera.lock_rotations_4d = False
ob_camera.empty_display_type = 'ARROWS'
ob_camera.color = (0.0, 0.0, 0.0, 0.0)
ob_camera.display_type = 'WIRE'
ob_camera.lineart.crease_threshold = 0.0
ob_light.location = (4.076, 1.005, 5.904)
ob_light.rotation_euler = (0.6503, 0.05522, 1.866)
ob_light.lock_rotations_4d = False
ob_light.empty_display_type = 'ARROWS'
ob_light.color = (0.0, 0.0, 0.0, 0.0)
ob_light.lineart.crease_threshold = 0.0
ob_arm_lower.location = (0.7659, 0.007827, 2.197)
ob_arm_lower.rotation_euler = (1.376e-09, 0.1425, 1.928e-08)
ob_arm_lower.scale = (0.2422, 0.2422, 0.2422)
_m = ob_arm_lower.modifiers.new('Mirror', 'MIRROR')
_m.mirror_object = ob_torso
ob_arm_upper.location = (0.598, 0.007827, 2.705)
ob_arm_upper.scale = (0.2422, 0.2422, 0.2422)
_m = ob_arm_upper.modifiers.new('Mirror', 'MIRROR')
_m.mirror_object = ob_torso
ob_fingers.location = (0.8198, -0.3085, 1.703)
ob_fingers.rotation_euler = (-0.3013, -6.59e-17, 1.001e-17)
ob_fingers.scale = (0.1047, 0.1047, 0.1047)
_m = ob_fingers.modifiers.new('Mirror', 'MIRROR')
_m.mirror_object = ob_torso
ob_foot.location = (0.2382, 0.0, 0.1066)
ob_foot.scale = (0.07553, 0.1698, 0.1046)
ob_foot.lock_rotations_4d = False
ob_foot.empty_display_type = 'ARROWS'
ob_foot.lineart.crease_threshold = 0.0
_m = ob_foot.modifiers.new('Mirror', 'MIRROR')
_m.mirror_object = ob_waist
ob_hand.location = (0.7659, -0.153, 2.203)
ob_hand.rotation_euler = (-0.3043, 0.1361, -0.04257)
ob_hand.scale = (0.2422, 0.2422, 0.2422)
_m = ob_hand.modifiers.new('Mirror', 'MIRROR')
_m.mirror_object = ob_torso
ob_knee.location = (0.1937, 0.0, 1.153)
ob_knee.scale = (0.05933, 0.05933, 0.05933)
_m = ob_knee.modifiers.new('Mirror', 'MIRROR')
_m.mirror_object = ob_waist
ob_shoulder.location = (0.4581, 0.06634, 3.049)
ob_shoulder.scale = (0.09138, 0.09138, 0.09138)
_m = ob_shoulder.modifiers.new('Mirror', 'MIRROR')
_m.mirror_object = ob_torso
ob_leg_lower.location = (0.1934, 0.05671, 0.6952)
ob_leg_lower.rotation_euler = (0.2145, 4.726e-17, 5.089e-18)
ob_leg_lower.scale = (0.07553, 0.1698, 0.3892)
ob_leg_lower.lock_rotations_4d = False
ob_leg_lower.empty_display_type = 'ARROWS'
ob_leg_lower.lineart.crease_threshold = 0.0
_m = ob_leg_lower.modifiers.new('Mirror', 'MIRROR')
_m.mirror_object = ob_waist
ob_leg_upper.location = (0.2352, 0.0, 1.679)
ob_leg_upper.scale = (0.1698, 0.1698, 0.4639)
ob_leg_upper.lock_rotations_4d = False
ob_leg_upper.empty_display_type = 'ARROWS'
ob_leg_upper.lineart.crease_threshold = 0.0
_m = ob_leg_upper.modifiers.new('Mirror', 'MIRROR')
_m.mirror_object = ob_waist
ob_thumb.location = (0.7631, -0.2667, 1.838)
ob_thumb.rotation_euler = (-0.3013, -6.59e-17, 1.001e-17)
ob_thumb.scale = (-0.05838, -0.05838, -0.05838)
_m = ob_thumb.modifiers.new('Mirror', 'MIRROR')
_m.mirror_object = ob_torso
ob_cylinder.location = (0.003235, 0.02789, 3.296)
ob_cylinder.rotation_euler = (0.2034, 4.484e-17, 4.576e-18)
ob_cylinder.scale = (0.08221, 0.08522, 0.1365)
ob_cube.location = (-0.002809, -0.02798, 3.614)
ob_cube.scale = (0.165, 0.165, 0.1946)
_m = ob_cube.modifiers.new('Mirror', 'MIRROR')
ob_torso.location = (-0.0005734, 0.09474, 2.878)
ob_torso.scale = (0.2734, 0.2734, 0.2734)
_m = ob_torso.modifiers.new('Mirror', 'MIRROR')
_m.use_clip = True
ob_waist.location = (-0.002826, 0.04309, 2.282)
ob_waist.scale = (0.272, 0.272, 0.272)
_m = ob_waist.modifiers.new('Mirror', 'MIRROR')
_m.use_clip = True
ob_arm_lower_001.location = (0.6537, 0.006236, 2.048)
ob_arm_lower_001.rotation_euler = (7.105e-09, -0.3183, -4.427e-08)
ob_arm_lower_001.scale = (0.1658, 0.1658, 0.1658)
_m = ob_arm_lower_001.modifiers.new('Mirror', 'MIRROR')
_m.mirror_object = ob_torso_001
ob_arm_upper_001.location = (0.4009, 0.006236, 2.329)
ob_arm_upper_001.rotation_euler = (1.355e-08, -0.4314, -6.185e-08)
ob_arm_upper_001.scale = (0.1375, 0.1375, 0.1375)
_m = ob_arm_upper_001.modifiers.new('Mirror', 'MIRROR')
_m.mirror_object = ob_torso_001
ob_fingers_001.location = (0.8853, -0.2373, 1.695)
ob_fingers_001.rotation_euler = (-0.3013, -0.654, -1.03e-07)
ob_fingers_001.scale = (0.07202, 0.07202, 0.07202)
_m = ob_fingers_001.modifiers.new('Mirror', 'MIRROR')
_m.mirror_object = ob_torso_001
ob_foot_001.location = (0.3272, 0.0, 0.08497)
ob_foot_001.scale = (0.06017, 0.1353, 0.08337)
ob_foot_001.lock_rotations_4d = False
ob_foot_001.empty_display_type = 'ARROWS'
ob_foot_001.lineart.crease_threshold = 0.0
_m = ob_foot_001.modifiers.new('Mirror', 'MIRROR')
_m.mirror_object = ob_waist_001
ob_hand_001.location = (0.6466, -0.1304, 1.946)
ob_hand_001.rotation_euler = (-0.2745, -0.5173, -0.04853)
ob_hand_001.scale = (0.1666, 0.1666, 0.1666)
_m = ob_hand_001.modifiers.new('Mirror', 'MIRROR')
_m.mirror_object = ob_torso_001
ob_knee_001.location = (0.2267, 0.0, 0.9184)
ob_knee_001.scale = (0.04727, 0.04727, 0.04727)
_m = ob_knee_001.modifiers.new('Mirror', 'MIRROR')
_m.mirror_object = ob_waist_001
ob_shoulder_001.location = (0.2612, 0.05285, 2.477)
ob_shoulder_001.scale = (0.07281, 0.07281, 0.07281)
_m = ob_shoulder_001.modifiers.new('Mirror', 'MIRROR')
_m.mirror_object = ob_torso_001
ob_leg_lower_001.location = (0.2557, 0.04518, 0.5539)
ob_leg_lower_001.rotation_euler = (0.2145, -0.06921, -9.314e-09)
ob_leg_lower_001.scale = (0.06017, 0.1353, 0.3101)
ob_leg_lower_001.lock_rotations_4d = False
ob_leg_lower_001.empty_display_type = 'ARROWS'
ob_leg_lower_001.lineart.crease_threshold = 0.0
_m = ob_leg_lower_001.modifiers.new('Mirror', 'MIRROR')
_m.mirror_object = ob_waist_001
ob_leg_upper_001.location = (0.2322, 0.0, 1.338)
ob_leg_upper_001.rotation_euler = (1.564e-09, -0.1518, -2.056e-08)
ob_leg_upper_001.scale = (0.1353, 0.1353, 0.3696)
ob_leg_upper_001.lock_rotations_4d = False
ob_leg_upper_001.empty_display_type = 'ARROWS'
ob_leg_upper_001.lineart.crease_threshold = 0.0
_m = ob_leg_upper_001.modifiers.new('Mirror', 'MIRROR')
_m.mirror_object = ob_waist_001
ob_thumb_001.location = (0.7981, -0.2086, 1.745)
ob_thumb_001.rotation_euler = (-0.3013, -0.654, -1.03e-07)
ob_thumb_001.scale = (-0.04016, -0.04016, -0.04016)
_m = ob_thumb_001.modifiers.new('Mirror', 'MIRROR')
_m.mirror_object = ob_torso_001
ob_cylinder_001.location = (0.002577, 0.02222, 2.626)
ob_cylinder_001.rotation_euler = (0.2034, 4.484e-17, 4.576e-18)
ob_cylinder_001.scale = (0.0655, 0.0679, 0.1087)
ob_cube_001.location = (-0.002238, -0.02229, 2.879)
ob_cube_001.scale = (0.1315, 0.1315, 0.155)
_m = ob_cube_001.modifiers.new('Mirror', 'MIRROR')
ob_torso_001.location = (-0.0004568, 0.07548, 2.293)
ob_torso_001.scale = (0.178, 0.178, 0.2426)
_m = ob_torso_001.modifiers.new('Mirror', 'MIRROR')
_m.use_clip = True
ob_waist_001.location = (-0.002252, 0.1103, 1.839)
ob_waist_001.rotation_euler = (0.07742, 1.717e-17, 6.652e-19)
ob_waist_001.scale = (0.2466, 0.2167, 0.2167)
_m = ob_waist_001.modifiers.new('Mirror', 'MIRROR')
_m.use_clip = True

# ---- collection membership
col_reference_male.objects.link(ob_reference_male)
col_reference_male.objects.link(ob_reference_male_001)
col_reference_female.objects.link(ob_reference_female_front)
col_reference_female.objects.link(ob_reference_female_side)
col_rigging.objects.link(ob_camera)
col_rigging.objects.link(ob_light)
col_male.objects.link(ob_arm_lower)
col_male.objects.link(ob_arm_upper)
col_male.objects.link(ob_fingers)
col_male.objects.link(ob_foot)
col_male.objects.link(ob_hand)
col_male.objects.link(ob_knee)
col_male.objects.link(ob_shoulder)
col_male.objects.link(ob_leg_lower)
col_male.objects.link(ob_leg_upper)
col_male.objects.link(ob_thumb)
col_male.objects.link(ob_cylinder)
col_male.objects.link(ob_cube)
col_male.objects.link(ob_torso)
col_male.objects.link(ob_waist)
col_female.objects.link(ob_arm_lower_001)
col_female.objects.link(ob_arm_upper_001)
col_female.objects.link(ob_fingers_001)
col_female.objects.link(ob_foot_001)
col_female.objects.link(ob_hand_001)
col_female.objects.link(ob_knee_001)
col_female.objects.link(ob_shoulder_001)
col_female.objects.link(ob_leg_lower_001)
col_female.objects.link(ob_leg_upper_001)
col_female.objects.link(ob_thumb_001)
col_female.objects.link(ob_cylinder_001)
col_female.objects.link(ob_cube_001)
col_female.objects.link(ob_torso_001)
col_female.objects.link(ob_waist_001)
def _layer_coll(name, lc=None):
    lc = lc or bpy.context.view_layer.layer_collection
    for c in lc.children:
        if c.name == name: return c
        r = _layer_coll(name, c)
        if r: return r
_layer_coll('reference male').exclude = True
_layer_coll('Male').exclude = True

# ---- scene / render settings (as saved in the file)
scene.camera = ob_camera
scene.frame_start = 1; scene.frame_end = 250; scene.frame_set(126)
scene.render.engine = 'BLENDER_EEVEE_NEXT'
scene.cycles.sampling_pattern = 'TABULATED_SOBOL'
scene.cycles.use_light_tree = False
scene.view_settings.view_transform = 'Filmic'
bpy.context.view_layer.update()
